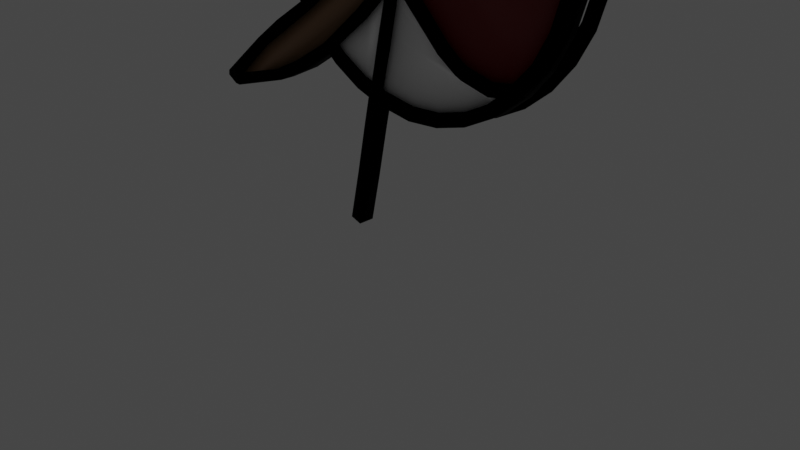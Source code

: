# Source: robinonthewaylogo.blend  (saved by Blender 3.2.14; exported with 4.5.12 LTS)
import bpy
from mathutils import Matrix  # noqa: F401  (used for matrix-valued properties, if any)

bpy.ops.wm.read_factory_settings(use_empty=True)
scene = bpy.context.scene
scene.name = 'Scene'

# ---- collections
col_collection = bpy.data.collections.new('Collection'); scene.collection.children.link(col_collection)
col_blenderstuff = bpy.data.collections.new('BlenderStuff'); scene.collection.children.link(col_blenderstuff)
col_bearcage = bpy.data.collections.new('BearCage'); scene.collection.children.link(col_bearcage)
col_newbird = bpy.data.collections.new('NewBird'); scene.collection.children.link(col_newbird)

# ---- materials (node trees are filled in below, after node groups)
mat_cage = bpy.data.materials.new('Cage')
mat_cage.use_transparent_shadow = False
mat_material_003 = bpy.data.materials.new('Material.003')
mat_material_003.use_transparent_shadow = False
mat_material_004 = bpy.data.materials.new('Material.004')
mat_material_004.use_transparent_shadow = False
mat_material_001 = bpy.data.materials.new('Material.001')
mat_material_001.use_transparent_shadow = False
mat_material_002 = bpy.data.materials.new('Material.002')
mat_material_002.use_transparent_shadow = False

# ---- material node trees
mat_cage.use_nodes = True; mat_cage.node_tree.nodes.clear()
_N = mat_cage.node_tree.nodes; _L = mat_cage.node_tree.links
n0 = _N.new('ShaderNodeBsdfPrincipled'); n0.name = 'Principled BSDF'; n0.location = (10, 300)
n0.distribution = 'GGX'
n0.subsurface_method = 'RANDOM_WALK_SKIN'
n0.inputs[0].default_value = (0.0, 0.0, 0.0, 1.0)
n0.inputs[1].default_value = 1.0
n0.inputs[2].default_value = 1.0
n0.inputs[3].default_value = 1.45
n0.inputs[13].default_value = 0.0
n0.inputs[27].default_value = (0.0, 0.0, 0.0, 1.0)
n0.inputs[28].default_value = 1.0
n1 = _N.new('ShaderNodeOutputMaterial'); n1.name = 'Material Output'; n1.location = (300, 300)
_L.new(n0.outputs[0], n1.inputs[0])
n1.is_active_output = True
mat_material_003.use_nodes = True; mat_material_003.node_tree.nodes.clear()
_N = mat_material_003.node_tree.nodes; _L = mat_material_003.node_tree.links
n0 = _N.new('ShaderNodeBsdfPrincipled'); n0.name = 'Principled BSDF'; n0.location = (10, 300)
n0.distribution = 'GGX'
n0.subsurface_method = 'RANDOM_WALK_SKIN'
n0.inputs[0].default_value = (0.1878, 0.004391, 0.004391, 1.0)
n0.inputs[3].default_value = 1.45
n0.inputs[27].default_value = (0.0, 0.0, 0.0, 1.0)
n0.inputs[28].default_value = 1.0
n1 = _N.new('ShaderNodeOutputMaterial'); n1.name = 'Material Output'; n1.location = (300, 300)
_L.new(n0.outputs[0], n1.inputs[0])
n1.is_active_output = True
mat_material_004.use_nodes = True; mat_material_004.node_tree.nodes.clear()
_N = mat_material_004.node_tree.nodes; _L = mat_material_004.node_tree.links
n0 = _N.new('ShaderNodeBsdfPrincipled'); n0.name = 'Principled BSDF'; n0.location = (10, 300)
n0.distribution = 'GGX'
n0.subsurface_method = 'RANDOM_WALK_SKIN'
n0.inputs[0].default_value = (0.1046, 0.1046, 0.1046, 1.0)
n0.inputs[3].default_value = 1.45
n0.inputs[27].default_value = (0.0, 0.0, 0.0, 1.0)
n0.inputs[28].default_value = 1.0
n1 = _N.new('ShaderNodeOutputMaterial'); n1.name = 'Material Output'; n1.location = (300, 300)
_L.new(n0.outputs[0], n1.inputs[0])
n1.is_active_output = True
mat_material_001.use_nodes = True; mat_material_001.node_tree.nodes.clear()
_N = mat_material_001.node_tree.nodes; _L = mat_material_001.node_tree.links
n0 = _N.new('ShaderNodeBsdfPrincipled'); n0.name = 'Principled BSDF'; n0.location = (10, 300)
n0.distribution = 'GGX'
n0.subsurface_method = 'RANDOM_WALK_SKIN'
n0.inputs[0].default_value = (1.0, 1.0, 1.0, 1.0)
n0.inputs[3].default_value = 1.45
n0.inputs[27].default_value = (0.0, 0.0, 0.0, 1.0)
n0.inputs[28].default_value = 1.0
n1 = _N.new('ShaderNodeOutputMaterial'); n1.name = 'Material Output'; n1.location = (300, 300)
_L.new(n0.outputs[0], n1.inputs[0])
n1.is_active_output = True
mat_material_002.use_nodes = True; mat_material_002.node_tree.nodes.clear()
_N = mat_material_002.node_tree.nodes; _L = mat_material_002.node_tree.links
n0 = _N.new('ShaderNodeBsdfPrincipled'); n0.name = 'Principled BSDF'; n0.location = (10, 300)
n0.distribution = 'GGX'
n0.subsurface_method = 'RANDOM_WALK_SKIN'
n0.inputs[0].default_value = (0.2462, 0.1301, 0.05781, 1.0)
n0.inputs[3].default_value = 1.45
n0.inputs[27].default_value = (0.0, 0.0, 0.0, 1.0)
n0.inputs[28].default_value = 1.0
n1 = _N.new('ShaderNodeOutputMaterial'); n1.name = 'Material Output'; n1.location = (300, 300)
_L.new(n0.outputs[0], n1.inputs[0])
n1.is_active_output = True

# ---- world
world_world = bpy.data.worlds.new('World'); scene.world = world_world
world_world.use_nodes = True; world_world.node_tree.nodes.clear()
_N = world_world.node_tree.nodes; _L = world_world.node_tree.links
n0 = _N.new('ShaderNodeOutputWorld'); n0.name = 'World Output'; n0.location = (300, 300)
n1 = _N.new('ShaderNodeBackground'); n1.name = 'Background'; n1.location = (10, 300)
n1.inputs[0].default_value = (0.05088, 0.05088, 0.05088, 1.0)
_L.new(n1.outputs[0], n0.inputs[0])
n0.is_active_output = True
world_world.color = (0.05088, 0.05088, 0.05088)
world_world.use_sun_shadow = False
world_world.sun_shadow_jitter_overblur = 0.0

# ---- cameras
cam_camera = bpy.data.cameras.new('Camera')
cam_camera.clip_end = 100.0
cam_camera.ortho_scale = 7.314

# ---- lights
light_light = bpy.data.lights.new('Light', 'POINT')
light_light.transmission_factor = 0.0
light_light.energy = 1000.0
light_light.shadow_soft_size = 0.1
light_light.shadow_maximum_resolution = 0.006
light_light.use_absolute_resolution = True

# ---- meshes
me_circle = bpy.data.meshes.new('Circle')
me_circle.from_pydata([(-0.004754, 0.9121, 3.704e-07), (-0.1836, 0.8945, 3.704e-07), (-0.3556, 0.8423, 3.191e-07), (-0.5141, 0.7576, 3.191e-07), (-0.653, 0.6436, 3.191e-07), (-0.7671, 0.5047, 3.191e-07), (-0.8518, 0.3462, 3.447e-07), (-0.9039, 0.1742, 3.319e-07), (-0.9216, -0.004684, 3.327e-07), (-0.9039, -0.1835, 3.319e-07), (-0.8518, -0.3555, 3.447e-07), (-0.7671, -0.514, 3.191e-07), (-0.653, -0.653, 3.191e-07), (-0.5141, -0.767, 3.191e-07), (-0.3556, -0.8517, 3.191e-07), (-0.1836, -0.9039, 3.704e-07), (-0.004754, -0.9215, 3.704e-07), (0.1741, -0.9039, 3.704e-07), (0.3461, -0.8517, 3.191e-07), (0.5046, -0.767, 3.191e-07), (0.6435, -0.653, 3.191e-07), (0.7575, -0.514, 3.191e-07), (0.8423, -0.3555, 3.447e-07), (0.8944, -0.1835, 3.319e-07), (0.9121, -0.004684, 3.327e-07), (0.8944, 0.1742, 3.319e-07), (0.8423, 0.3462, 3.447e-07), (0.7575, 0.5047, 3.191e-07), (0.6435, 0.6436, 3.191e-07), (0.5046, 0.7576, 3.191e-07), (0.3461, 0.8423, 3.191e-07), (0.1741, 0.8945, 3.704e-07), (0.1977, 0.9708, 3.736e-07), (0.3839, 0.9143, 3.181e-07), (0.5556, 0.8226, 3.181e-07), (0.706, 0.6991, 3.181e-07), (0.8295, 0.5486, 3.181e-07), (0.9212, 0.377, 3.459e-07), (0.9777, 0.1908, 3.32e-07), (0.9968, -0.002936, 3.328e-07), (0.9777, -0.1966, 3.32e-07), (0.9212, -0.3829, 3.459e-07), (0.8295, -0.5545, 3.181e-07), (0.706, -0.705, 3.181e-07), (0.5556, -0.8284, 3.181e-07), (0.3839, -0.9202, 3.181e-07), (0.1977, -0.9767, 3.736e-07), (0.003985, -0.9958, 3.736e-07), (-0.1897, -0.9767, 3.736e-07), (-0.3759, -0.9202, 3.181e-07), (-0.5476, -0.8284, 3.181e-07), (-0.698, -0.705, 3.181e-07), (-0.8215, -0.5545, 3.181e-07), (-0.9133, -0.3829, 3.459e-07), (-0.9698, -0.1966, 3.32e-07), (-0.9888, -0.002936, 3.328e-07), (-0.9698, 0.1908, 3.32e-07), (-0.9133, 0.377, 3.459e-07), (-0.8215, 0.5486, 3.181e-07), (-0.698, 0.6991, 3.181e-07), (-0.5476, 0.8226, 3.181e-07), (-0.3759, 0.9143, 3.181e-07), (-0.1897, 0.9708, 3.736e-07), (0.003985, 0.9899, 3.736e-07)], [], [(6, 7, 56, 57), (5, 6, 57, 58), (4, 5, 58, 59), (3, 4, 59, 60), (2, 3, 60, 61), (1, 2, 61, 62), (0, 1, 62, 63), (31, 0, 63, 32), (30, 31, 32, 33), (29, 30, 33, 34), (28, 29, 34, 35), (27, 28, 35, 36), (26, 27, 36, 37), (25, 26, 37, 38), (24, 25, 38, 39), (23, 24, 39, 40), (22, 23, 40, 41), (21, 22, 41, 42), (20, 21, 42, 43), (19, 20, 43, 44), (18, 19, 44, 45), (17, 18, 45, 46), (16, 17, 46, 47), (15, 16, 47, 48), (14, 15, 48, 49), (13, 14, 49, 50), (12, 13, 50, 51), (11, 12, 51, 52), (10, 11, 52, 53), (9, 10, 53, 54), (8, 9, 54, 55), (7, 8, 55, 56)])
_uv = me_circle.uv_layers.new(name='UVMap')
_uv.uv.foreach_set('vector', [0.0, 0.0, 0.0, 0.0, 0.0, 0.0, 0.0, 0.0, 0.0, 0.0, 0.0, 0.0, 0.0, 0.0, 0.0, 0.0, 0.0, 0.0, 0.0, 0.0, 0.0, 0.0, 0.0, 0.0, 0.0, 0.0, 0.0, 0.0, 0.0, 0.0, 0.0, 0.0, 0.0, 0.0, 0.0, 0.0, 0.0, 0.0, 0.0, 0.0, 0.0, 0.0, 0.0, 0.0, 0.0, 0.0, 0.0, 0.0, 0.0, 0.0, 0.0, 0.0, 0.0, 0.0, 0.0, 0.0, 0.0, 0.0, 0.0, 0.0, 0.0, 0.0, 0.0, 0.0, 0.0, 0.0, 0.0, 0.0, 0.0, 0.0, 0.0, 0.0, 0.0, 0.0, 0.0, 0.0, 0.0, 0.0, 0.0, 0.0, 0.0, 0.0, 0.0, 0.0, 0.0, 0.0, 0.0, 0.0, 0.0, 0.0, 0.0, 0.0, 0.0, 0.0, 0.0, 0.0, 0.0, 0.0, 0.0, 0.0, 0.0, 0.0, 0.0, 0.0, 0.0, 0.0, 0.0, 0.0, 0.0, 0.0, 0.0, 0.0, 0.0, 0.0, 0.0, 0.0, 0.0, 0.0, 0.0, 0.0, 0.0, 0.0, 0.0, 0.0, 0.0, 0.0, 0.0, 0.0, 0.0, 0.0, 0.0, 0.0, 0.0, 0.0, 0.0, 0.0, 0.0, 0.0, 0.0, 0.0, 0.0, 0.0, 0.0, 0.0, 0.0, 0.0, 0.0, 0.0, 0.0, 0.0, 0.0, 0.0, 0.0, 0.0, 0.0, 0.0, 0.0, 0.0, 0.0, 0.0, 0.0, 0.0, 0.0, 0.0, 0.0, 0.0, 0.0, 0.0, 0.0, 0.0, 0.0, 0.0, 0.0, 0.0, 0.0, 0.0, 0.0, 0.0, 0.0, 0.0, 0.0, 0.0, 0.0, 0.0, 0.0, 0.0, 0.0, 0.0, 0.0, 0.0, 0.0, 0.0, 0.0, 0.0, 0.0, 0.0, 0.0, 0.0, 0.0, 0.0, 0.0, 0.0, 0.0, 0.0, 0.0, 0.0, 0.0, 0.0, 0.0, 0.0, 0.0, 0.0, 0.0, 0.0, 0.0, 0.0, 0.0, 0.0, 0.0, 0.0, 0.0, 0.0, 0.0, 0.0, 0.0, 0.0, 0.0, 0.0, 0.0, 0.0, 0.0, 0.0, 0.0, 0.0, 0.0, 0.0, 0.0, 0.0, 0.0, 0.0, 0.0, 0.0, 0.0, 0.0, 0.0, 0.0, 0.0, 0.0, 0.0, 0.0, 0.0, 0.0, 0.0, 0.0, 0.0, 0.0])
me_circle.materials.append(mat_cage)
me_circle.update()
me_cylinder = bpy.data.meshes.new('Cylinder')
me_cylinder.from_pydata([(0.0, 1.0, 1.0), (0.3827, 0.9239, 1.0), (0.7071, 0.7071, 1.0), (0.9239, 0.3827, 1.0), (1.0, -4.371e-08, 1.0), (0.9239, -0.3827, 1.0), (0.7071, -0.7071, 1.0), (0.3827, -0.9239, 1.0), (-8.742e-08, -1.0, 1.0), (-0.3827, -0.9239, 1.0), (-0.7071, -0.7071, 1.0), (-0.9239, -0.3827, 1.0), (-1.0, 1.192e-08, 1.0), (-0.9239, 0.3827, 1.0), (-0.7071, 0.7071, 1.0), (-0.3827, 0.9239, 1.0)], [], [(1, 0, 15, 14, 13, 12, 11, 10, 9, 8, 7, 6, 5, 4, 3, 2)])
_uv = me_cylinder.uv_layers.new(name='UVMap')
_uv.uv.foreach_set('vector', [0.3418, 0.4717, 0.25, 0.49, 0.1582, 0.4717, 0.08029, 0.4197, 0.02827, 0.3418, 0.01, 0.25, 0.02827, 0.1582, 0.08029, 0.08029, 0.1582, 0.02827, 0.25, 0.01, 0.3418, 0.02827, 0.4197, 0.08029, 0.4717, 0.1582, 0.49, 0.25, 0.4717, 0.3418, 0.4197, 0.4197])
me_cylinder.materials.append(mat_cage)
me_cylinder.update()
me_circle_001 = bpy.data.meshes.new('Circle.001')
me_circle_001.from_pydata([(-0.004754, 0.9121, 3.704e-07), (-0.1836, 0.8945, 3.704e-07), (-0.3556, 0.8423, 3.191e-07), (-0.5141, 0.7576, 3.191e-07), (-0.653, 0.6436, 3.191e-07), (-0.7671, 0.5047, 3.191e-07), (-0.8518, 0.3462, 3.447e-07), (-0.9039, 0.1742, 3.319e-07), (-0.9216, -0.004684, 3.327e-07), (-0.9039, -0.1835, 3.319e-07), (-0.8518, -0.3555, 3.447e-07), (-0.7671, -0.514, 3.191e-07), (0.6435, 0.6436, 3.191e-07), (0.5046, 0.7576, 3.191e-07), (0.3461, 0.8423, 3.191e-07), (0.1741, 0.8945, 3.704e-07)], [], [(1, 0, 15, 14, 13, 12, 11, 10, 9, 8, 7, 6, 5, 4, 3, 2)])
_uv = me_circle_001.uv_layers.new(name='UVMap')
_uv.uv.foreach_set('vector', [0.0, 0.0, 0.0, 0.0, 0.0, 0.0, 0.0, 0.0, 0.0, 0.0, 0.0, 0.0, 0.0, 0.0, 0.0, 0.0, 0.0, 0.0, 0.0, 0.0, 0.0, 0.0, 0.0, 0.0, 0.0, 0.0, 0.0, 0.0, 0.0, 0.0, 0.0, 0.0])
me_circle_001.update()
me_circle_002 = bpy.data.meshes.new('Circle.002')
me_circle_002.from_pydata([(-0.004754, 0.9121, 3.704e-07), (-0.1836, 0.8945, 3.704e-07), (-0.3556, 0.8423, 3.191e-07), (-0.5141, 0.7576, 3.191e-07), (-0.653, 0.6436, 3.191e-07), (-0.7671, 0.5047, 3.191e-07), (-0.8518, 0.3462, 3.447e-07), (-0.9039, 0.1742, 3.319e-07), (-0.9216, -0.004684, 3.327e-07), (-0.9039, -0.1835, 3.319e-07), (-0.8518, -0.3555, 3.447e-07), (-0.7671, -0.514, 3.191e-07), (-0.653, -0.653, 3.191e-07), (-0.5141, -0.767, 3.191e-07), (-0.3556, -0.8517, 3.191e-07), (-0.1836, -0.9039, 3.704e-07), (-0.004754, -0.9215, 3.704e-07), (0.1741, -0.9039, 3.704e-07), (0.3461, -0.8517, 3.191e-07), (0.5046, -0.767, 3.191e-07), (0.6368, -0.6534, 3.191e-07), (0.7575, -0.514, 3.191e-07), (0.8423, -0.3555, 3.447e-07), (0.8944, -0.1835, 3.319e-07), (0.9121, -0.004684, 3.327e-07), (0.8944, 0.1742, 3.319e-07), (0.8423, 0.3462, 3.447e-07), (0.7575, 0.5047, 3.191e-07), (0.6435, 0.6436, 3.191e-07), (0.5046, 0.7576, 3.191e-07), (0.3461, 0.8423, 3.191e-07), (0.1741, 0.8945, 3.704e-07), (0.1977, 0.9708, 3.736e-07), (0.3839, 0.9143, 3.181e-07), (0.5556, 0.8226, 3.181e-07), (0.706, 0.6991, 3.181e-07), (0.8295, 0.5486, 3.181e-07), (0.9212, 0.377, 3.459e-07), (0.9777, 0.1908, 3.32e-07), (0.9968, -0.002936, 3.328e-07), (0.9777, -0.1966, 3.32e-07), (0.9212, -0.3829, 3.459e-07), (0.8295, -0.5545, 3.181e-07), (0.706, -0.705, 3.181e-07), (0.5556, -0.8284, 3.181e-07), (0.3839, -0.9202, 3.181e-07), (0.1977, -0.9767, 3.736e-07), (0.003985, -0.9958, 3.736e-07), (-0.1897, -0.9767, 3.736e-07), (-0.3759, -0.9202, 3.181e-07), (-0.5476, -0.8284, 3.181e-07), (-0.698, -0.705, 3.181e-07), (-0.8215, -0.5545, 3.181e-07), (-0.9133, -0.3829, 3.459e-07), (-0.9698, -0.1966, 3.32e-07), (-0.9888, -0.002936, 3.328e-07), (-0.9698, 0.1908, 3.32e-07), (-0.9133, 0.377, 3.459e-07), (-0.8215, 0.5486, 3.181e-07), (-0.698, 0.6991, 3.181e-07), (-0.5476, 0.8226, 3.181e-07), (-0.3759, 0.9143, 3.181e-07), (-0.1897, 0.9708, 3.736e-07), (0.003985, 0.9899, 3.736e-07), (0.6768, 0.6031, 3.191e-07), (0.742, 0.6552, 3.181e-07), (-0.2813, -0.09796, 2.519e-07), (0.1811, -0.5956, 2.068e-07), (0.3146, -0.6842, 1.987e-07), (0.4578, -0.7182, 1.957e-07), (0.5741, -0.71, 3.191e-07), (0.6308, -0.7667, 3.181e-07), (-0.1947, -0.1045, 2.55e-07), (0.2265, -0.5366, 2.158e-07), (0.3321, -0.6118, 2.09e-07), (0.462, -0.6506, 2.055e-07)], [(28, 66), (66, 67), (67, 68), (68, 69), (69, 70), (64, 72), (72, 73), (73, 74), (74, 75), (20, 75)], [(6, 7, 56, 57), (5, 6, 57, 58), (4, 5, 58, 59), (3, 4, 59, 60), (2, 3, 60, 61), (1, 2, 61, 62), (0, 1, 62, 63), (31, 0, 63, 32), (30, 31, 32, 33), (29, 30, 33, 34), (28, 29, 34, 35), (64, 28, 35, 65), (26, 27, 36, 37), (25, 26, 37, 38), (24, 25, 38, 39), (23, 24, 39, 40), (22, 23, 40, 41), (21, 22, 41, 42), (20, 21, 42, 43), (70, 20, 43, 71), (18, 19, 44, 45), (17, 18, 45, 46), (16, 17, 46, 47), (15, 16, 47, 48), (14, 15, 48, 49), (13, 14, 49, 50), (12, 13, 50, 51), (11, 12, 51, 52), (10, 11, 52, 53), (9, 10, 53, 54), (8, 9, 54, 55), (7, 8, 55, 56), (27, 64, 65, 36), (19, 70, 71, 44)])
_uv = me_circle_002.uv_layers.new(name='UVMap')
_uv.uv.foreach_set('vector', [0.0, 0.0, 0.0, 0.0, 0.0, 0.0, 0.0, 0.0, 0.0, 0.0, 0.0, 0.0, 0.0, 0.0, 0.0, 0.0, 0.0, 0.0, 0.0, 0.0, 0.0, 0.0, 0.0, 0.0, 0.0, 0.0, 0.0, 0.0, 0.0, 0.0, 0.0, 0.0, 0.0, 0.0, 0.0, 0.0, 0.0, 0.0, 0.0, 0.0, 0.0, 0.0, 0.0, 0.0, 0.0, 0.0, 0.0, 0.0, 0.0, 0.0, 0.0, 0.0, 0.0, 0.0, 0.0, 0.0, 0.0, 0.0, 0.0, 0.0, 0.0, 0.0, 0.0, 0.0, 0.0, 0.0, 0.0, 0.0, 0.0, 0.0, 0.0, 0.0, 0.0, 0.0, 0.0, 0.0, 0.0, 0.0, 0.0, 0.0, 0.0, 0.0, 0.0, 0.0, 0.0, 0.0, 0.0, 0.0, 0.0, 0.0, 0.0, 0.0, 0.0, 0.0, 0.0, 0.0, 0.0, 0.0, 0.0, 0.0, 0.0, 0.0, 0.0, 0.0, 0.0, 0.0, 0.0, 0.0, 0.0, 0.0, 0.0, 0.0, 0.0, 0.0, 0.0, 0.0, 0.0, 0.0, 0.0, 0.0, 0.0, 0.0, 0.0, 0.0, 0.0, 0.0, 0.0, 0.0, 0.0, 0.0, 0.0, 0.0, 0.0, 0.0, 0.0, 0.0, 0.0, 0.0, 0.0, 0.0, 0.0, 0.0, 0.0, 0.0, 0.0, 0.0, 0.0, 0.0, 0.0, 0.0, 0.0, 0.0, 0.0, 0.0, 0.0, 0.0, 0.0, 0.0, 0.0, 0.0, 0.0, 0.0, 0.0, 0.0, 0.0, 0.0, 0.0, 0.0, 0.0, 0.0, 0.0, 0.0, 0.0, 0.0, 0.0, 0.0, 0.0, 0.0, 0.0, 0.0, 0.0, 0.0, 0.0, 0.0, 0.0, 0.0, 0.0, 0.0, 0.0, 0.0, 0.0, 0.0, 0.0, 0.0, 0.0, 0.0, 0.0, 0.0, 0.0, 0.0, 0.0, 0.0, 0.0, 0.0, 0.0, 0.0, 0.0, 0.0, 0.0, 0.0, 0.0, 0.0, 0.0, 0.0, 0.0, 0.0, 0.0, 0.0, 0.0, 0.0, 0.0, 0.0, 0.0, 0.0, 0.0, 0.0, 0.0, 0.0, 0.0, 0.0, 0.0, 0.0, 0.0, 0.0, 0.0, 0.0, 0.0, 0.0, 0.0, 0.0, 0.0, 0.0, 0.0, 0.0, 0.0, 0.0, 0.0, 0.0, 0.0, 0.0, 0.0, 0.0, 0.0, 0.0, 0.0, 0.0, 0.0, 0.0, 0.0, 0.0, 0.0, 0.0, 0.0, 0.0, 0.0, 0.0, 0.0, 0.0, 0.0, 0.0, 0.0, 0.0])
me_circle_002.materials.append(mat_cage)
me_circle_002.update()
me_circle_005 = bpy.data.meshes.new('Circle.005')
me_circle_005.from_pydata([(-0.3827, 0.9239, 0.1103), (-0.5556, 0.8315, 0.1103), (-0.7071, 0.7071, 0.1103), (-0.8315, 0.5556, 0.1103), (-0.9239, 0.3827, 0.1103), (-0.9808, 0.1951, 0.1103), (-1.0, -3.889e-08, 0.1103), (-0.9808, -0.1951, 0.1103), (-0.9239, -0.3827, 0.1103), (-0.8315, -0.5556, 0.1103), (-0.5556, -0.8315, 0.1103), (8.742e-08, -1.0, 0.1103), (0.1951, -0.9808, 0.1103), (0.7071, -0.7071, 0.1103), (0.9808, -0.1951, 0.1103), (0.9808, 0.1951, 0.1103), (0.5556, 0.8315, 0.1103), (8.926e-09, 0.9299, 0.1103), (-0.1814, 0.912, 0.1103), (-0.3558, 0.8591, 0.1103), (-0.5166, 0.7732, 0.1103), (-0.6575, 0.6575, 0.1103), (-0.7732, 0.5166, 0.1103), (-0.8591, 0.3558, 0.1103), (-0.912, 0.1814, 0.1103), (-0.9299, -3.679e-08, 0.1103), (-0.912, -0.1814, 0.1103), (-0.8591, -0.3558, 0.1103), (-0.7796, -0.5045, 0.1103), (-0.5166, -0.7732, 0.1103), (-0.3558, -0.8591, 0.1103), (-0.2208, -0.8987, 0.1139), (8.322e-08, -0.9299, 0.1103), (0.1814, -0.912, 0.1103), (0.3558, -0.8591, 0.1103), (0.5166, -0.7732, 0.1103), (0.6575, -0.6462, 0.1103), (0.7732, -0.5166, 0.1103), (0.8591, -0.3558, 0.1103), (0.912, -0.1814, 0.1103), (0.9299, 1.675e-08, 0.1103), (0.912, 0.1814, 0.1103), (0.8591, 0.3558, 0.1103), (0.7732, 0.5166, 0.1103), (0.6575, 0.6575, 0.1103), (0.5166, 0.7732, 0.1103), (0.3558, 0.8591, 0.1103), (0.1814, 0.912, 0.1103), (-0.1951, 0.9808, 0.1103), (0.0, 1.0, 0.1103), (-0.8315, -0.5556, 0.1103), (-0.3827, -0.9239, 0.1103), (-0.2297, -0.9703, 0.1139), (0.3827, -0.9239, 0.1103), (0.5556, -0.8315, 0.1103), (0.8315, -0.5556, 0.1103), (0.9239, -0.3827, 0.1103), (1.0, 1.675e-08, 0.1103), (0.9239, 0.3827, 0.1103), (0.8315, 0.5556, 0.1103), (0.7135, 0.704, 0.1103), (0.3827, 0.9239, 0.1103), (0.1951, 0.9808, 0.1103), (0.7604, 0.6476, 0.1103), (0.7, 0.6057, 0.1103), (-0.8036, -0.6056, 0.1103), (-0.7391, -0.5552, 0.1103), (-0.6065, -0.7896, 0.1103), (-0.5604, -0.7372, 0.1139), (-1.048, -0.701, 0.07887), (-1.007, -0.7512, 0.07887), (-0.8231, -0.935, 0.07887), (-1.229, -0.8407, 0.05103), (-1.194, -0.8841, 0.05103), (-1.035, -1.043, 0.05103), (-1.54, -1.106, 0.03224), (-1.543, -1.135, 0.03114), (-1.444, -1.175, 0.03338), (-0.6568, -0.7484, 0.1103), (-0.6025, -0.7026, 0.1139), (-0.8796, -0.8887, 0.07887), (-1.091, -0.997, 0.05103), (-1.479, -1.173, 0.03224), (-1.436, -1.104, 0.0359), (-1.346, -1.143, 0.0376), (-1.466, -1.042, 0.03674), (-1.436, -1.104, 0.0359), (-0.2936, -0.1056, 0.1103), (-0.2527, -0.1546, 0.1124), (-0.2463, -0.06783, 0.1103), (-0.2002, -0.1092, 0.1124), (0.1941, -0.6075, 0.1127), (0.2333, -0.554, 0.108), (0.522, -0.7357, 0.1103), (0.5233, -0.6705, 0.1103), (0.6177, -0.7805, 0.1103), (0.5743, -0.7258, 0.1103), (0.3112, -0.6821, 0.108), (0.3929, -0.7081, 0.1085), (0.3507, -0.6987, 0.1081), (0.4089, -0.6476, 0.1086), (0.3273, -0.6211, 0.108), (0.3668, -0.6381, 0.1081), (-0.3394, -0.551, 0.1103), (-0.3758, -0.5025, 0.1103), (-0.1686, -0.3767, 0.1103), (-0.2426, -0.3656, 0.1103), (-0.1528, -0.2619, 0.1161), (-0.09157, -0.235, 0.1113), (-0.05328, -0.2739, 0.1109), (-0.1043, -0.3243, 0.1161), (-0.1809, -0.4338, 0.1103), (-0.1217, -0.4395, 0.1103), (-0.2181, -0.6014, 0.1103), (-0.1568, -0.6092, 0.1103), (-0.2618, -0.8119, 0.1103), (-0.204, -0.8212, 0.1103), (-0.2978, -0.9496, 0.1139), (-0.2769, -0.883, 0.1139), (-0.2619, -1.123, 0.1139), (-0.33, -1.102, 0.1139), (-0.3217, -1.425, 0.1139), (-0.3898, -1.404, 0.1139), (-0.3826, -1.707, 0.1139), (-0.4507, -1.687, 0.1139), (1.129, 1.031, 0.1103), (1.035, 0.8723, 0.1103), (0.8947, 0.2385, 0.1103), (0.9622, 0.2564, 0.1103)], [(9, 50)], [(17, 18, 48, 49), (18, 19, 0, 48), (19, 20, 1, 0), (20, 21, 2, 1), (21, 22, 3, 2), (22, 23, 4, 3), (23, 24, 5, 4), (24, 25, 6, 5), (25, 26, 7, 6), (26, 27, 8, 7), (27, 28, 50, 8), (68, 29, 10, 67), (29, 30, 51, 10), (118, 31, 52, 117), (31, 32, 11, 52), (32, 33, 12, 11), (33, 34, 53, 12), (34, 35, 54, 53), (96, 36, 13, 95), (36, 37, 55, 13), (37, 38, 56, 55), (38, 39, 14, 56), (39, 40, 57, 14), (40, 41, 15, 57), (127, 42, 58, 128), (42, 43, 59, 58), (64, 44, 60, 63), (44, 45, 16, 60), (45, 46, 61, 16), (46, 47, 62, 61), (47, 17, 49, 62), (43, 64, 63, 59), (28, 66, 65, 50), (79, 68, 67, 78), (78, 67, 71, 80), (9, 65, 70, 69), (80, 71, 74, 81), (69, 70, 73, 72), (86, 84, 77, 82), (85, 83, 76, 75), (72, 73, 83, 85), (81, 74, 84, 86), (110, 109, 92, 91), (91, 92, 101, 97), (35, 96, 95, 54), (100, 98, 99, 102), (102, 99, 97, 101), (98, 100, 94, 93), (89, 44, 64, 90), (90, 88, 87, 89), (87, 88, 66, 28), (94, 36, 96, 93), (68, 79, 104, 103), (103, 104, 106, 105), (88, 90, 108, 107), (107, 108, 109, 110), (106, 107, 110, 105), (105, 110, 112, 111), (111, 112, 114, 113), (113, 114, 116, 115), (30, 118, 117, 51), (52, 117, 120, 119), (119, 120, 122, 121), (121, 122, 124, 123), (116, 115, 118, 31), (63, 60, 125, 126), (41, 127, 128, 15), (125, 128, 58, 126), (83, 86, 82, 76)])
_uv = me_circle_005.uv_layers.new(name='UVMap')
_uv.uv.foreach_set('vector', [0.0, 0.0, 0.0, 0.0, 0.0, 0.0, 0.0, 0.0, 0.0, 0.0, 0.0, 0.0, 0.0, 0.0, 0.0, 0.0, 0.0, 0.0, 0.0, 0.0, 0.0, 0.0, 0.0, 0.0, 0.0, 0.0, 0.0, 0.0, 0.0, 0.0, 0.0, 0.0, 0.0, 0.0, 0.0, 0.0, 0.0, 0.0, 0.0, 0.0, 0.0, 0.0, 0.0, 0.0, 0.0, 0.0, 0.0, 0.0, 0.0, 0.0, 0.0, 0.0, 0.0, 0.0, 0.0, 0.0, 0.0, 0.0, 0.0, 0.0, 0.0, 0.0, 0.0, 0.0, 0.0, 0.0, 0.0, 0.0, 0.0, 0.0, 0.0, 0.0, 0.0, 0.0, 0.0, 0.0, 0.0, 0.0, 0.0, 0.0, 0.0, 0.0, 0.0, 0.0, 0.0, 0.0, 0.0, 0.0, 0.0, 0.0, 0.0, 0.0, 0.0, 0.0, 0.0, 0.0, 0.0, 0.0, 0.0, 0.0, 0.0, 0.0, 0.0, 0.0, 0.0, 0.0, 0.0, 0.0, 0.0, 0.0, 0.0, 0.0, 0.0, 0.0, 0.0, 0.0, 0.0, 0.0, 0.0, 0.0, 0.0, 0.0, 0.0, 0.0, 0.0, 0.0, 0.0, 0.0, 0.0, 0.0, 0.0, 0.0, 0.0, 0.0, 0.0, 0.0, 0.0, 0.0, 0.0, 0.0, 0.0, 0.0, 0.0, 0.0, 0.0, 0.0, 0.0, 0.0, 0.0, 0.0, 0.0, 0.0, 0.0, 0.0, 0.0, 0.0, 0.0, 0.0, 0.0, 0.0, 0.0, 0.0, 0.0, 0.0, 0.0, 0.0, 0.0, 0.0, 0.0, 0.0, 0.0, 0.0, 0.0, 0.0, 0.0, 0.0, 0.0, 0.0, 0.0, 0.0, 0.0, 0.0, 0.0, 0.0, 0.0, 0.0, 0.0, 0.0, 0.0, 0.0, 0.0, 0.0, 0.0, 0.0, 0.0, 0.0, 0.0, 0.0, 0.0, 0.0, 0.0, 0.0, 0.0, 0.0, 0.0, 0.0, 0.0, 0.0, 0.0, 0.0, 0.0, 0.0, 0.0, 0.0, 0.0, 0.0, 0.0, 0.0, 0.0, 0.0, 0.0, 0.0, 0.0, 0.0, 0.0, 0.0, 0.0, 0.0, 0.0, 0.0, 0.0, 0.0, 0.0, 0.0, 0.0, 0.0, 0.0, 0.0, 0.0, 0.0, 0.0, 0.0, 0.0, 0.0, 0.0, 0.0, 0.0, 0.0, 0.0, 0.0, 0.0, 0.0, 0.0, 0.0, 0.0, 0.0, 0.0, 0.0, 0.0, 0.0, 0.0, 0.0, 0.0, 0.0, 0.0, 0.0, 0.0, 0.0, 0.0, 0.0, 0.0, 0.0, 0.0, 0.0, 0.0, 0.0, 0.0, 0.0, 0.0, 0.0, 0.0, 0.0, 0.0, 0.0, 0.0, 0.0, 0.0, 0.0, 0.0, 0.0, 0.0, 0.0, 0.0, 0.0, 0.0, 0.0, 0.0, 0.0, 0.0, 0.0, 0.0, 0.0, 0.0, 0.0, 0.0, 0.0, 0.0, 0.0, 0.0, 0.0, 0.0, 0.0, 0.0, 0.0, 0.0, 0.0, 0.0, 0.0, 0.0, 0.0, 0.0, 0.0, 0.0, 0.0, 0.0, 0.0, 0.0, 0.0, 0.0, 0.0, 0.0, 0.0, 0.0, 0.0, 0.0, 0.0, 0.0, 0.0, 0.0, 0.0, 0.0, 0.0, 0.0, 0.0, 0.0, 0.0, 0.0, 0.0, 0.0, 0.0, 0.0, 0.0, 0.0, 0.0, 0.0, 0.0, 0.0, 0.0, 0.0, 0.0, 0.0, 0.0, 0.0, 0.0, 0.0, 0.0, 0.0, 0.0, 0.0, 0.0, 0.0, 0.0, 0.0, 0.0, 0.0, 0.0, 0.0, 0.0, 0.0, 0.0, 0.0, 0.0, 0.0, 0.0, 0.0, 0.0, 0.0, 0.0, 0.0, 0.0, 0.0, 0.0, 0.0, 0.0, 0.0, 0.0, 0.0, 0.0, 0.0, 0.0, 0.0, 0.0, 0.0, 0.0, 0.0, 0.0, 0.0, 0.0, 0.0, 0.0, 0.0, 0.0, 0.0, 0.0, 0.0, 0.0, 0.0, 0.0, 0.0, 0.0, 0.0, 0.0, 0.0, 0.0, 0.0, 0.0, 0.0, 0.0, 0.0, 0.0, 0.0, 0.0, 0.0, 0.0, 0.0, 0.0, 0.0, 0.0, 0.0, 0.0, 0.0, 0.0, 0.0, 0.0, 0.0, 0.0, 0.0, 0.0, 0.0, 0.0, 0.0, 0.0, 0.0, 0.0, 0.0, 0.0, 0.0, 0.0, 0.0, 0.0, 0.0, 0.0, 0.0, 0.0, 0.0, 0.0, 0.0, 0.0, 0.0, 0.0, 0.0, 0.0, 0.0, 0.0, 0.0, 0.0, 0.0, 0.0, 0.0, 0.0, 0.0, 0.0, 0.0, 0.0, 0.0, 0.0, 0.0, 0.0, 0.0, 0.0, 0.0, 0.0, 0.0, 0.0, 0.0, 0.0, 0.0, 0.0, 0.0, 0.0, 0.0, 0.0, 0.0, 0.0, 0.0, 0.0, 0.0, 0.0, 0.0, 0.0, 0.0, 0.0, 0.0, 0.0, 0.0, 0.0, 0.0, 0.0, 0.0, 0.0, 0.0, 0.0, 0.0, 0.0, 0.0, 0.0, 0.0, 0.0, 0.0, 0.0, 0.0, 0.0, 0.0, 0.0, 0.0, 0.0, 0.0, 0.0, 0.0, 0.0, 0.0, 0.0, 0.0, 0.0, 0.0, 0.0, 0.0, 0.0, 0.0, 0.0, 0.0, 0.0])
me_circle_005.materials.append(mat_cage)
me_circle_005.update()
me_circle_011 = bpy.data.meshes.new('Circle.011')
me_circle_011.from_pydata([(2.159, -0.1866, 3.809), (1.989, -0.1866, 4.127), (1.858, -0.1866, 4.297), (2.363, -0.1866, 4.711), (2.363, -0.2536, 4.711), (2.159, -0.2536, 3.809), (1.858, -0.2536, 4.297), (1.989, -0.2536, 4.127)], [], [(0, 1, 2, 3), (5, 4, 6, 7), (1, 0, 5, 7), (3, 2, 6, 4), (2, 1, 7, 6), (0, 3, 4, 5)])
me_circle_011.polygons.foreach_set('use_smooth', [True] * 6)
_uv = me_circle_011.uv_layers.new(name='UVMap')
_uv.uv.foreach_set('vector', [0.4343, 0.001969, 0.1799, 0.2962, 0.001969, 0.4432, 0.4343, 0.998, 0.4343, 0.001969, 0.4343, 0.998, 0.001969, 0.4432, 0.1799, 0.2962, 0.1799, 0.2962, 0.4343, 0.001969, 0.4343, 0.001969, 0.1799, 0.2962, 0.4343, 0.998, 0.001969, 0.4432, 0.001969, 0.4432, 0.4343, 0.998, 0.001969, 0.4432, 0.1799, 0.2962, 0.1799, 0.2962, 0.001969, 0.4432, 0.4343, 0.001969, 0.4343, 0.998, 0.4343, 0.998, 0.4343, 0.001969])
me_circle_011.materials.append(mat_cage)
me_circle_011.update()
me_circle_008 = bpy.data.meshes.new('Circle.008')
me_circle_008.from_pydata([(1.211, -0.1877, 1.912), (1.134, -0.1877, 1.93), (1.061, -0.1877, 1.961), (1.422, -0.1877, 1.87), (0.8879, -0.1877, 2.085), (0.2898, -0.1877, 2.672), (0.08976, -0.1877, 2.904), (0.3603, -0.1877, 2.6), (1.882, -0.1877, 2.153), (1.669, -0.1877, 1.915), (2.04, -0.1877, 2.449), (2.137, -0.1877, 2.771), (2.17, -0.1877, 3.105), (2.137, -0.1877, 3.439), (2.106, -0.1877, 3.544), (1.882, -0.1877, 4.056), (2.04, -0.1877, 3.76), (1.747, -0.1877, 4.22), (1.669, -0.2506, 1.915), (1.422, -0.2506, 1.87), (0.8879, -0.2506, 2.085), (0.3603, -0.2506, 2.6), (0.08976, -0.2506, 2.904), (1.747, -0.2506, 4.22), (1.882, -0.2506, 4.056), (2.04, -0.2506, 3.76), (2.106, -0.2506, 3.544), (2.137, -0.2506, 3.439), (2.17, -0.2506, 3.105), (2.137, -0.2506, 2.771), (2.04, -0.2506, 2.449), (1.882, -0.2506, 2.153), (0.2898, -0.2506, 2.672), (1.061, -0.2506, 1.961), (1.211, -0.2506, 1.912), (1.134, -0.2506, 1.93)], [], [(9, 3, 0, 1, 2, 4, 7, 5, 6, 17, 15, 16, 14, 13, 12, 11, 10, 8), (18, 31, 30, 29, 28, 27, 26, 25, 24, 23, 22, 32, 21, 20, 33, 35, 34, 19), (15, 17, 23, 24), (9, 8, 31, 18), (14, 16, 25, 26), (5, 7, 21, 32), (16, 15, 24, 25), (6, 5, 32, 22), (13, 14, 26, 27), (4, 2, 33, 20), (12, 13, 27, 28), (3, 9, 18, 19), (0, 3, 19, 34), (11, 12, 28, 29), (7, 4, 20, 21), (2, 1, 35, 33), (10, 11, 29, 30), (17, 6, 22, 23), (1, 0, 34, 35), (8, 10, 30, 31)])
me_circle_008.polygons.foreach_set('use_smooth', [True] * 20)
_uv = me_circle_008.uv_layers.new(name='UVMap')
_uv.uv.foreach_set('vector', [0.002716, 0.7056, 0.05834, 0.8094, 0.1353, 0.8744, 0.1644, 0.8979, 0.1971, 0.9154, 0.2929, 0.943, 0.6364, 0.9864, 0.6832, 0.9914, 0.8267, 0.9973, 0.8267, 0.004316, 0.7271, 0.002716, 0.5722, 0.03095, 0.4737, 0.06992, 0.4258, 0.08886, 0.2935, 0.1742, 0.1804, 0.2838, 0.09083, 0.4132, 0.02824, 0.5577, 0.002716, 0.7056, 0.02824, 0.5577, 0.09083, 0.4132, 0.1804, 0.2838, 0.2935, 0.1742, 0.4258, 0.08886, 0.4737, 0.06992, 0.5722, 0.03095, 0.7271, 0.002716, 0.8267, 0.004316, 0.8267, 0.9973, 0.6832, 0.9914, 0.6364, 0.9864, 0.2929, 0.943, 0.1971, 0.9154, 0.1644, 0.8979, 0.1353, 0.8744, 0.05834, 0.8094, 0.7271, 0.002716, 0.8267, 0.004316, 0.8267, 0.004316, 0.7271, 0.002716, 0.002716, 0.7056, 0.02824, 0.5577, 0.02824, 0.5577, 0.002716, 0.7056, 0.4737, 0.06992, 0.5722, 0.03095, 0.5722, 0.03095, 0.4737, 0.06992, 0.6832, 0.9914, 0.6364, 0.9864, 0.6364, 0.9864, 0.6832, 0.9914, 0.5722, 0.03095, 0.7271, 0.002716, 0.7271, 0.002716, 0.5722, 0.03095, 0.8267, 0.9973, 0.6832, 0.9914, 0.6832, 0.9914, 0.8267, 0.9973, 0.4258, 0.08886, 0.4737, 0.06992, 0.4737, 0.06992, 0.4258, 0.08886, 0.2929, 0.943, 0.1971, 0.9154, 0.1971, 0.9154, 0.2929, 0.943, 0.2935, 0.1742, 0.4258, 0.08886, 0.4258, 0.08886, 0.2935, 0.1742, 0.05834, 0.8094, 0.002716, 0.7056, 0.002716, 0.7056, 0.05834, 0.8094, 0.1353, 0.8744, 0.05834, 0.8094, 0.05834, 0.8094, 0.1353, 0.8744, 0.1804, 0.2838, 0.2935, 0.1742, 0.2935, 0.1742, 0.1804, 0.2838, 0.6364, 0.9864, 0.2929, 0.943, 0.2929, 0.943, 0.6364, 0.9864, 0.1971, 0.9154, 0.1644, 0.8979, 0.1644, 0.8979, 0.1971, 0.9154, 0.09083, 0.4132, 0.1804, 0.2838, 0.1804, 0.2838, 0.09083, 0.4132, 0.8267, 0.004316, 0.8267, 0.9973, 0.8267, 0.9973, 0.8267, 0.004316, 0.1644, 0.8979, 0.1353, 0.8744, 0.1353, 0.8744, 0.1644, 0.8979, 0.02824, 0.5577, 0.09083, 0.4132, 0.09083, 0.4132, 0.02824, 0.5577])
me_circle_008.materials.append(mat_material_003)
me_circle_008.update()
me_circle_007 = bpy.data.meshes.new('Circle.007')
me_circle_007.from_pydata([(1.669, -0.2555, 4.315), (0.004956, -0.2555, 2.98), (0.1244, -0.2555, 4.784), (0.4584, -0.2555, 4.816), (-0.1968, -0.2555, 4.686), (-0.4927, -0.2555, 4.528), (-0.7521, -0.2555, 4.315), (-0.965, -0.2555, 4.056), (-1.123, -0.2555, 3.76), (-1.221, -0.2555, 3.439), (-1.254, -0.2555, 3.105), (-1.221, -0.2555, 2.771), (-1.123, -0.2555, 2.449), (-0.977, -0.2555, 2.176), (1.409, -0.2555, 4.528), (-0.08208, -0.2555, 2.91), (1.113, -0.2555, 4.686), (0.7923, -0.2555, 4.784), (0.004956, -0.1872, 2.98), (-0.08208, -0.1872, 2.91), (0.4584, -0.1872, 4.816), (0.7923, -0.1872, 4.784), (1.113, -0.1872, 4.686), (1.409, -0.1872, 4.528), (-0.977, -0.1872, 2.176), (1.669, -0.1872, 4.315), (-1.123, -0.1872, 2.449), (-1.221, -0.1872, 2.771), (-1.254, -0.1872, 3.105), (-1.221, -0.1872, 3.439), (-1.123, -0.1872, 3.76), (-0.965, -0.1872, 4.056), (-0.7521, -0.1872, 4.315), (-0.4927, -0.1872, 4.528), (-0.1968, -0.1872, 4.686), (0.1244, -0.1872, 4.784)], [], [(1, 15, 13, 12, 11, 10, 9, 8, 7, 6, 5, 4, 2, 3, 17, 16, 14, 0), (18, 25, 23, 22, 21, 20, 35, 34, 33, 32, 31, 30, 29, 28, 27, 26, 24, 19), (8, 30, 29, 9), (14, 23, 22, 16), (7, 31, 30, 8), (13, 24, 19, 15), (6, 32, 31, 7), (0, 25, 23, 14), (5, 33, 32, 6), (12, 26, 24, 13), (4, 34, 33, 5), (11, 27, 26, 12), (15, 19, 18, 1), (2, 35, 34, 4), (10, 28, 27, 11), (17, 21, 20, 3), (3, 20, 35, 2), (9, 29, 28, 10), (16, 22, 21, 17), (1, 18, 25, 0)])
me_circle_007.polygons.foreach_set('use_smooth', [True] * 20)
_uv = me_circle_007.uv_layers.new(name='UVMap')
_uv.uv.foreach_set('vector', [0.446, 0.3735, 0.4458, 0.3409, 0.4483, 0.002, 0.3591, 0.01907, 0.2681, 0.056, 0.186, 0.11, 0.116, 0.1789, 0.06084, 0.2602, 0.02258, 0.3507, 0.002716, 0.4469, 0.002, 0.5451, 0.02046, 0.6416, 0.05739, 0.7327, 0.1114, 0.8147, 0.1803, 0.8847, 0.2616, 0.9399, 0.3521, 0.9781, 0.4483, 0.998, 0.446, 0.3735, 0.4483, 0.998, 0.3521, 0.9781, 0.2616, 0.9399, 0.1803, 0.8847, 0.1114, 0.8147, 0.05739, 0.7327, 0.02046, 0.6416, 0.002, 0.5451, 0.002716, 0.4469, 0.02258, 0.3507, 0.06084, 0.2602, 0.116, 0.1789, 0.186, 0.11, 0.2681, 0.056, 0.3591, 0.01907, 0.4483, 0.002, 0.4458, 0.3409, 0.06084, 0.2602, 0.06084, 0.2602, 0.116, 0.1789, 0.116, 0.1789, 0.3521, 0.9781, 0.3521, 0.9781, 0.2616, 0.9399, 0.2616, 0.9399, 0.02258, 0.3507, 0.02258, 0.3507, 0.06084, 0.2602, 0.06084, 0.2602, 0.4483, 0.002, 0.4483, 0.002, 0.4458, 0.3409, 0.4458, 0.3409, 0.002716, 0.4469, 0.002716, 0.4469, 0.02258, 0.3507, 0.02258, 0.3507, 0.4483, 0.998, 0.4483, 0.998, 0.3521, 0.9781, 0.3521, 0.9781, 0.002, 0.5451, 0.002, 0.5451, 0.002716, 0.4469, 0.002716, 0.4469, 0.3591, 0.01907, 0.3591, 0.01907, 0.4483, 0.002, 0.4483, 0.002, 0.02046, 0.6416, 0.02046, 0.6416, 0.002, 0.5451, 0.002, 0.5451, 0.2681, 0.056, 0.2681, 0.056, 0.3591, 0.01907, 0.3591, 0.01907, 0.4458, 0.3409, 0.4458, 0.3409, 0.446, 0.3735, 0.446, 0.3735, 0.05739, 0.7327, 0.05739, 0.7327, 0.02046, 0.6416, 0.02046, 0.6416, 0.186, 0.11, 0.186, 0.11, 0.2681, 0.056, 0.2681, 0.056, 0.1803, 0.8847, 0.1803, 0.8847, 0.1114, 0.8147, 0.1114, 0.8147, 0.1114, 0.8147, 0.1114, 0.8147, 0.05739, 0.7327, 0.05739, 0.7327, 0.116, 0.1789, 0.116, 0.1789, 0.186, 0.11, 0.186, 0.11, 0.2616, 0.9399, 0.2616, 0.9399, 0.1803, 0.8847, 0.1803, 0.8847, 0.446, 0.3735, 0.446, 0.3735, 0.4483, 0.998, 0.4483, 0.998])
me_circle_007.materials.append(mat_material_004)
me_circle_007.update()
me_circle_004 = bpy.data.meshes.new('Circle.004')
me_circle_004.from_pydata([(-0.2462, -0.3117, 4.805), (-0.5645, -0.3117, 4.635), (-0.8435, -0.3117, 4.406), (-1.072, -0.3117, 4.127), (-1.243, -0.3117, 3.809), (-1.347, -0.3117, 3.464), (-1.383, -0.3117, 3.105), (-1.347, -0.3117, 2.745), (-1.243, -0.3117, 2.4), (-1.072, -0.3117, 2.082), (-0.5645, -0.3117, 1.574), (0.4584, -0.3117, 1.263), (0.8175, -0.3117, 1.299), (1.76, -0.3117, 1.803), (2.264, -0.3117, 2.745), (2.264, -0.3117, 3.464), (1.481, -0.3117, 4.635), (0.4584, -0.3117, 4.816), (0.1244, -0.3117, 4.784), (-0.1968, -0.3117, 4.686), (-0.4927, -0.3117, 4.528), (-0.7521, -0.3117, 4.315), (-0.965, -0.3117, 4.056), (-1.123, -0.3117, 3.76), (-1.221, -0.3117, 3.439), (-1.254, -0.3117, 3.105), (-1.221, -0.3117, 2.771), (-1.123, -0.3117, 2.449), (-0.977, -0.3117, 2.176), (-0.4927, -0.3117, 1.681), (-0.1968, -0.3117, 1.523), (0.05194, -0.3117, 1.45), (0.4584, -0.3117, 1.393), (0.7923, -0.3117, 1.425), (1.113, -0.3117, 1.523), (1.409, -0.3117, 1.681), (1.669, -0.3117, 1.915), (1.882, -0.3117, 2.153), (2.04, -0.3117, 2.449), (2.137, -0.3117, 2.771), (2.17, -0.3117, 3.105), (2.137, -0.3117, 3.439), (2.04, -0.3117, 3.76), (1.882, -0.3117, 4.056), (1.669, -0.3117, 4.315), (1.409, -0.3117, 4.528), (1.113, -0.3117, 4.686), (0.7923, -0.3117, 4.784), (0.09919, -0.3117, 4.91), (0.4584, -0.3117, 4.946), (-1.072, -0.3117, 2.082), (-0.2462, -0.3117, 1.404), (0.03547, -0.3117, 1.318), (1.163, -0.3117, 1.404), (1.481, -0.3117, 1.574), (1.989, -0.3117, 2.082), (2.159, -0.3117, 2.4), (2.299, -0.3117, 3.105), (2.159, -0.3117, 3.809), (1.989, -0.3117, 4.127), (1.772, -0.3117, 4.401), (1.163, -0.3117, 4.805), (0.8175, -0.3117, 4.91), (1.858, -0.3117, 4.297), (1.747, -0.3117, 4.22), (-1.021, -0.3117, 1.99), (-0.9024, -0.3117, 2.082), (-0.6583, -0.3117, 1.651), (-0.5734, -0.3117, 1.747), (-1.471, -0.3117, 1.814), (-1.395, -0.3117, 1.722), (-1.057, -0.3117, 1.383), (-1.805, -0.3117, 1.557), (-1.739, -0.3117, 1.477), (-1.447, -0.3117, 1.185), (-2.377, -0.3117, 1.069), (-2.383, -0.3117, 1.014), (-2.2, -0.3117, 0.942), (-0.7509, -0.3117, 1.727), (-0.6509, -0.3117, 1.811), (-1.161, -0.3117, 1.468), (-1.55, -0.3117, 1.269), (-2.265, -0.3117, 0.9455), (-2.185, -0.3117, 1.072), (-2.02, -0.3117, 1.0), (-2.24, -0.3117, 1.186), (-2.185, -0.3117, 1.072), (-0.08208, -0.3117, 2.91), (-0.006804, -0.3117, 2.82), (0.004956, -0.3117, 2.98), (0.08976, -0.3117, 2.904), (0.8158, -0.3117, 1.986), (0.8879, -0.3117, 2.085), (1.419, -0.3117, 1.75), (1.422, -0.3117, 1.87), (1.596, -0.3117, 1.668), (1.516, -0.3117, 1.768), (1.031, -0.3117, 1.849), (1.182, -0.3117, 1.801), (1.104, -0.3117, 1.818), (1.211, -0.3117, 1.912), (1.061, -0.3117, 1.961), (1.134, -0.3117, 1.93), (-0.1665, -0.3117, 2.09), (-0.2335, -0.3117, 2.179), (0.1479, -0.3117, 2.411), (0.01179, -0.3117, 2.431), (0.177, -0.3117, 2.622), (0.2898, -0.3117, 2.672), (0.3603, -0.3117, 2.6), (0.2663, -0.3117, 2.507), (0.1254, -0.3117, 2.306), (0.2343, -0.3117, 2.295), (0.05685, -0.3117, 1.997), (0.1697, -0.3117, 1.983), (-0.02357, -0.3117, 1.61), (0.08273, -0.3117, 1.593), (-0.08988, -0.3117, 1.356), (-0.05143, -0.3117, 1.479), (-0.02386, -0.3117, 1.037), (-0.1492, -0.3117, 1.075), (-0.134, -0.3117, 0.4811), (-0.2593, -0.3117, 0.5192), (-0.246, -0.3117, -0.03902), (-0.3713, -0.3117, -0.0009961), (2.538, -0.3117, 5.003), (2.363, -0.3117, 4.711), (2.106, -0.3117, 3.544), (2.23, -0.3117, 3.577), (-2.2, -0.3117, 0.942), (-2.02, -0.3117, 1.0), (-0.5645, -0.1403, 4.635), (-0.2462, -0.1403, 4.805), (-0.8435, -0.1403, 4.406), (-1.072, -0.1403, 4.127), (-1.243, -0.1403, 3.809), (-1.347, -0.1403, 3.464), (-1.383, -0.1403, 3.105), (-1.347, -0.1403, 2.745), (-1.243, -0.1403, 2.4), (-1.021, -0.1403, 1.99), (-1.072, -0.1403, 2.082), (0.8175, -0.1403, 1.299), (0.4584, -0.1403, 1.263), (0.09919, -0.1403, 4.91), (0.4584, -0.1403, 4.946), (-0.08988, -0.1403, 1.356), (-0.2462, -0.1403, 1.404), (1.481, -0.1403, 1.574), (1.163, -0.1403, 1.404), (1.596, -0.1403, 1.668), (2.159, -0.1403, 2.4), (1.989, -0.1403, 2.082), (1.989, -0.1403, 4.127), (2.159, -0.1403, 3.809), (1.858, -0.1403, 4.297), (0.8175, -0.1403, 4.91), (1.163, -0.1403, 4.805), (-1.072, -0.1403, 2.082), (0.1244, -0.1403, 4.784), (0.4584, -0.1403, 4.816), (-0.1968, -0.1403, 4.686), (-0.4927, -0.1403, 4.528), (-0.7521, -0.1403, 4.315), (-0.965, -0.1403, 4.056), (-1.123, -0.1403, 3.76), (-1.221, -0.1403, 3.439), (-1.254, -0.1403, 3.105), (-1.221, -0.1403, 2.771), (-1.123, -0.1403, 2.449), (-0.977, -0.1403, 2.176), (-0.9024, -0.1403, 2.082), (-0.1968, -0.1403, 1.523), (-0.4927, -0.1403, 1.681), (-0.05143, -0.1403, 1.479), (0.4584, -0.1403, 1.393), (0.05194, -0.1403, 1.45), (0.7923, -0.1403, 1.425), (1.113, -0.1403, 1.523), (1.409, -0.1403, 1.681), (1.516, -0.1403, 1.768), (1.882, -0.1403, 2.153), (1.669, -0.1403, 1.915), (2.04, -0.1403, 2.449), (2.137, -0.1403, 2.771), (2.17, -0.1403, 3.105), (2.137, -0.1403, 3.439), (2.106, -0.1403, 3.544), (1.882, -0.1403, 4.056), (2.04, -0.1403, 3.76), (1.747, -0.1403, 4.22), (1.409, -0.1403, 4.528), (1.669, -0.1403, 4.315), (1.113, -0.1403, 4.686), (0.7923, -0.1403, 4.784), (0.03547, -0.1403, 1.318), (2.299, -0.1403, 3.105), (1.772, -0.1403, 4.401), (0.004956, -0.1403, 2.98), (-0.006804, -0.1403, 2.82), (-0.5645, -0.1403, 1.574), (-0.6583, -0.1403, 1.651), (-0.5734, -0.1403, 1.747), (-1.395, -0.1403, 1.722), (-1.471, -0.1403, 1.814), (-1.057, -0.1403, 1.383), (-1.739, -0.1403, 1.477), (-1.805, -0.1403, 1.557), (-1.447, -0.1403, 1.185), (-2.383, -0.1403, 1.014), (-2.377, -0.1403, 1.069), (-2.265, -0.1403, 0.9455), (-2.185, -0.1403, 1.072), (-2.02, -0.1403, 1.0), (-2.2, -0.1403, 0.942), (-2.24, -0.1403, 1.186), (-0.6509, -0.1403, 1.811), (-1.161, -0.1403, 1.468), (-1.55, -0.1403, 1.269), (-2.185, -0.1403, 1.072), (-0.7509, -0.1403, 1.727), (-0.08208, -0.1403, 2.91), (0.08976, -0.1403, 2.904), (0.8879, -0.1403, 2.085), (0.8158, -0.1403, 1.986), (0.177, -0.1403, 2.622), (0.3603, -0.1403, 2.6), (1.422, -0.1403, 1.87), (1.419, -0.1403, 1.75), (1.134, -0.1403, 1.93), (1.211, -0.1403, 1.912), (1.182, -0.1403, 1.801), (1.104, -0.1403, 1.818), (1.061, -0.1403, 1.961), (1.031, -0.1403, 1.849), (-0.1665, -0.1403, 2.09), (-0.2335, -0.1403, 2.179), (0.1479, -0.1403, 2.411), (0.01179, -0.1403, 2.431), (0.2663, -0.1403, 2.507), (0.2898, -0.1403, 2.672), (0.1254, -0.1403, 2.306), (0.2343, -0.1403, 2.295), (0.05685, -0.1403, 1.997), (0.1697, -0.1403, 1.983), (-0.02357, -0.1403, 1.61), (0.08273, -0.1403, 1.593), (-0.02386, -0.1403, 1.037), (-0.1492, -0.1403, 1.075), (-0.134, -0.1403, 0.4811), (-0.2593, -0.1403, 0.5192), (-0.246, -0.1403, -0.03902), (-0.3713, -0.1403, -0.0009961), (1.76, -0.1403, 1.803), (2.264, -0.1403, 2.745), (2.264, -0.1403, 3.464), (2.23, -0.1403, 3.577), (1.481, -0.1403, 4.635), (2.538, -0.1403, 5.003), (2.363, -0.1403, 4.711), (-2.02, -0.1403, 1.0), (-2.2, -0.1403, 0.942), (1.211, -0.226, 1.912), (1.134, -0.226, 1.93), (1.061, -0.226, 1.961), (1.422, -0.226, 1.87), (0.8879, -0.226, 2.085), (0.2898, -0.226, 2.672), (0.08976, -0.226, 2.904), (0.3603, -0.226, 2.6), (1.882, -0.226, 2.153), (1.669, -0.226, 1.915), (2.04, -0.226, 2.449), (2.137, -0.226, 2.771), (2.17, -0.226, 3.105), (2.137, -0.226, 3.439), (2.106, -0.226, 3.544), (1.882, -0.226, 4.056), (2.04, -0.226, 3.76), (1.747, -0.226, 4.22), (1.669, -0.226, 4.315), (0.004956, -0.226, 2.98), (0.1244, -0.226, 4.784), (0.4584, -0.226, 4.816), (-0.1968, -0.226, 4.686), (-0.4927, -0.226, 4.528), (-0.7521, -0.226, 4.315), (-0.965, -0.226, 4.056), (-1.123, -0.226, 3.76), (-1.221, -0.226, 3.439), (-1.254, -0.226, 3.105), (-1.221, -0.226, 2.771), (-1.123, -0.226, 2.449), (-0.977, -0.226, 2.176), (1.409, -0.226, 4.528), (-0.08208, -0.226, 2.91), (1.113, -0.226, 4.686), (0.7923, -0.226, 4.784), (-0.9024, -0.226, 2.082), (-0.006804, -0.226, 2.82), (-1.395, -0.226, 1.722), (-0.2335, -0.226, 2.179), (-0.6509, -0.226, 1.811), (0.01179, -0.226, 2.431), (-1.739, -0.226, 1.477), (-2.185, -0.226, 1.072), (0.177, -0.226, 2.622), (-2.185, -0.226, 1.072), (-1.161, -0.226, 1.468), (-1.55, -0.226, 1.269), (-0.7509, -0.226, 1.727), (-1.021, -0.226, 1.99), (1.419, -0.226, 1.75), (1.516, -0.226, 1.768), (1.104, -0.226, 1.818), (1.182, -0.226, 1.801), (1.031, -0.226, 1.849), (0.8158, -0.226, 1.986), (0.2663, -0.226, 2.507), (0.4584, -0.226, 1.393), (0.05194, -0.226, 1.45), (0.7923, -0.226, 1.425), (1.113, -0.226, 1.523), (1.409, -0.226, 1.681), (0.2343, -0.226, 2.295), (0.1697, -0.226, 1.983), (0.08273, -0.226, 1.593), (-0.4927, -0.226, 1.681), (-0.5734, -0.226, 1.747), (-0.1665, -0.226, 2.09), (0.1479, -0.226, 2.411), (-0.1968, -0.226, 1.523), (-0.05143, -0.226, 1.479), (0.1254, -0.226, 2.306), (0.05685, -0.226, 1.997), (-0.02357, -0.226, 1.61), (2.159, -0.226, 3.809), (1.989, -0.226, 4.127), (1.858, -0.226, 4.297), (2.363, -0.226, 4.711)], [], [(17, 49, 48, 18), (18, 48, 0, 19), (19, 0, 1, 20), (20, 1, 2, 21), (21, 2, 3, 22), (22, 3, 4, 23), (23, 4, 5, 24), (24, 5, 6, 25), (25, 6, 7, 26), (26, 7, 8, 27), (27, 8, 50, 28), (68, 67, 10, 29), (29, 10, 51, 30), (118, 117, 52, 31), (31, 52, 11, 32), (32, 11, 12, 33), (33, 12, 53, 34), (34, 53, 54, 35), (96, 95, 13, 36), (36, 13, 55, 37), (37, 55, 56, 38), (38, 56, 14, 39), (39, 14, 57, 40), (40, 57, 15, 41), (127, 128, 58, 42), (42, 58, 59, 43), (64, 63, 60, 44), (44, 60, 16, 45), (45, 16, 61, 46), (46, 61, 62, 47), (47, 62, 49, 17), (43, 59, 63, 64), (28, 50, 65, 66), (79, 78, 67, 68), (78, 80, 71, 67), (9, 69, 70, 65), (80, 81, 74, 71), (69, 72, 73, 70), (86, 82, 77, 84), (85, 75, 76, 83), (72, 85, 83, 73), (81, 86, 84, 74), (110, 91, 92, 109), (91, 97, 101, 92), (35, 54, 95, 96), (100, 102, 99, 98), (102, 101, 97, 99), (98, 93, 94, 100), (89, 90, 64, 44), (90, 89, 87, 88), (87, 28, 66, 88), (94, 93, 96, 36), (68, 103, 104, 79), (103, 105, 106, 104), (88, 107, 108, 90), (107, 110, 109, 108), (106, 105, 110, 107), (105, 111, 112, 110), (111, 113, 114, 112), (113, 115, 116, 114), (30, 51, 117, 118), (52, 117, 120, 119), (119, 120, 122, 121), (121, 122, 124, 123), (116, 115, 118, 31), (63, 126, 125, 60), (41, 15, 128, 127), (125, 126, 58, 128), (83, 76, 82, 86), (77, 129, 130, 84), (160, 159, 144, 145), (159, 161, 132, 144), (161, 162, 131, 132), (162, 163, 133, 131), (163, 164, 134, 133), (164, 165, 135, 134), (165, 166, 136, 135), (166, 167, 137, 136), (167, 168, 138, 137), (168, 169, 139, 138), (169, 170, 158, 139), (202, 173, 200, 201), (173, 172, 147, 200), (174, 176, 195, 146), (176, 175, 143, 195), (175, 177, 142, 143), (177, 178, 149, 142), (178, 179, 148, 149), (180, 182, 253, 150), (182, 181, 152, 253), (181, 183, 151, 152), (183, 184, 254, 151), (184, 185, 196, 254), (185, 186, 255, 196), (187, 189, 154, 256), (189, 188, 153, 154), (190, 192, 197, 155), (192, 191, 257, 197), (191, 193, 157, 257), (193, 194, 156, 157), (194, 160, 145, 156), (188, 190, 155, 153), (170, 171, 140, 158), (216, 202, 201, 220), (220, 201, 205, 217), (141, 140, 203, 204), (217, 205, 208, 218), (204, 203, 206, 207), (219, 213, 214, 211), (215, 212, 209, 210), (207, 206, 212, 215), (218, 208, 213, 219), (239, 226, 223, 224), (224, 223, 233, 234), (179, 180, 150, 148), (230, 231, 232, 229), (229, 232, 234, 233), (231, 230, 227, 228), (198, 192, 190, 222), (222, 199, 221, 198), (221, 199, 171, 170), (227, 182, 180, 228), (202, 216, 236, 235), (235, 236, 238, 237), (199, 222, 240, 225), (225, 240, 226, 239), (238, 225, 239, 237), (237, 239, 242, 241), (241, 242, 244, 243), (243, 244, 246, 245), (172, 174, 146, 147), (195, 247, 248, 146), (247, 249, 250, 248), (249, 251, 252, 250), (246, 176, 174, 245), (155, 197, 258, 259), (186, 187, 256, 255), (258, 256, 154, 259), (212, 219, 211, 209), (214, 213, 260, 261), (313, 312, 228, 180), (55, 13, 253, 152), (48, 49, 145, 144), (263, 262, 230, 229), (14, 56, 151, 254), (117, 51, 147, 146), (57, 14, 254, 196), (54, 53, 149, 148), (315, 314, 232, 231), (15, 57, 196, 255), (95, 54, 148, 150), (128, 15, 255, 256), (56, 55, 152, 151), (264, 263, 229, 233), (281, 280, 192, 198), (16, 60, 197, 257), (337, 336, 154, 153), (314, 316, 234, 232), (61, 16, 257, 157), (338, 337, 153, 155), (50, 8, 139, 158), (62, 61, 157, 156), (312, 315, 231, 228), (65, 50, 158, 140, 311), (49, 62, 156, 145), (262, 265, 227, 230), (299, 298, 171, 199), (11, 52, 195, 143), (9, 50, 158, 141), (316, 317, 224, 234), (10, 67, 201, 200), (283, 282, 159, 160), (266, 264, 233, 223), (328, 327, 173, 202), (282, 284, 161, 159), (284, 285, 162, 161), (329, 328, 202, 235), (65, 70, 300, 203, 140, 311), (285, 286, 163, 162), (302, 301, 236, 216), (67, 71, 205, 201), (286, 287, 164, 163), (69, 9, 141, 204), (287, 288, 165, 164), (330, 329, 235, 237), (288, 289, 166, 165), (301, 303, 238, 236), (300, 304, 206, 203), (289, 290, 167, 166), (71, 74, 208, 205), (290, 291, 168, 167), (268, 267, 240, 222), (72, 69, 204, 207), (291, 292, 169, 168), (76, 75, 210, 209), (292, 293, 170, 169), (267, 269, 226, 240), (82, 76, 209, 211), (317, 318, 239, 224), (304, 305, 212, 206), (327, 331, 172, 173), (331, 332, 174, 172), (303, 306, 225, 238), (85, 72, 207, 215), (320, 319, 175, 176), (319, 321, 177, 175), (66, 65, 311, 140, 171, 298), (321, 322, 178, 177), (333, 330, 237, 241), (322, 323, 179, 178), (318, 324, 242, 239), (77, 82, 211, 214), (323, 313, 180, 179), (305, 307, 219, 212), (271, 270, 181, 182), (334, 333, 241, 243), (309, 308, 217, 218), (13, 95, 150, 253), (270, 272, 183, 181), (324, 325, 244, 242), (310, 302, 216, 220), (308, 310, 220, 217), (272, 273, 184, 183), (273, 274, 185, 184), (335, 334, 243, 245), (74, 84, 213, 208), (339, 338, 155, 259), (274, 275, 186, 185), (325, 326, 246, 244), (75, 85, 215, 210), (60, 125, 258, 197), (275, 276, 187, 186), (307, 309, 218, 219), (336, 339, 259, 154), (278, 277, 188, 189), (276, 278, 189, 187), (277, 279, 190, 188), (280, 294, 191, 192), (335, 245, 174, 332), (293, 295, 221, 170), (294, 296, 193, 191), (320, 176, 246, 326), (125, 128, 256, 258), (296, 297, 194, 193), (130, 129, 261, 260), (297, 283, 160, 194), (119, 247, 195, 52), (295, 281, 198, 221), (129, 77, 214, 261), (117, 146, 248, 120), (1, 0, 132, 131), (279, 268, 222, 190), (84, 130, 260, 213), (2, 1, 131, 133), (121, 249, 247, 119), (3, 2, 133, 134), (120, 248, 250, 122), (4, 3, 134, 135), (306, 299, 199, 225), (124, 252, 251, 123), (5, 4, 135, 136), (269, 266, 223, 226), (123, 251, 249, 121), (6, 5, 136, 137), (122, 250, 252, 124), (7, 6, 137, 138), (265, 271, 182, 227), (0, 48, 144, 132), (8, 7, 138, 139), (51, 10, 200, 147), (9, 65, 311, 140, 141), (53, 12, 142, 149), (12, 11, 143, 142), (94, 36, 271, 265), (109, 92, 266, 269), (64, 90, 268, 279), (43, 64, 279, 277), (127, 42, 278, 276), (42, 43, 277, 278), (41, 127, 276, 275), (40, 41, 275, 274), (39, 40, 274, 273), (38, 39, 273, 272), (37, 38, 272, 270), (36, 37, 270, 271), (108, 109, 269, 267), (90, 108, 267, 268), (92, 101, 264, 266), (100, 94, 265, 262), (101, 102, 263, 264), (102, 100, 262, 263), (87, 89, 281, 295), (47, 17, 283, 297), (46, 47, 297, 296), (45, 46, 296, 294), (28, 87, 295, 293), (44, 45, 294, 280), (27, 28, 293, 292), (26, 27, 292, 291), (25, 26, 291, 290), (24, 25, 290, 289), (23, 24, 289, 288), (22, 23, 288, 287), (21, 22, 287, 286), (20, 21, 286, 285), (19, 20, 285, 284), (18, 19, 284, 282), (17, 18, 282, 283), (89, 44, 280, 281), (107, 88, 299, 306), (86, 81, 309, 307), (80, 78, 310, 308), (78, 79, 302, 310), (81, 80, 308, 309), (83, 86, 307, 305), (106, 107, 306, 303), (73, 83, 305, 304), (70, 73, 304, 300), (104, 106, 303, 301), (79, 104, 301, 302), (88, 66, 298, 299), (311, 300, 298), (31, 320, 326, 116), (114, 116, 326, 325), (112, 114, 325, 324), (35, 96, 313, 323), (110, 112, 324, 318), (34, 35, 323, 322), (33, 34, 322, 321), (32, 33, 321, 319), (31, 32, 319, 320), (91, 110, 318, 317), (97, 91, 317, 316), (93, 98, 315, 312), (99, 97, 316, 314), (98, 99, 314, 315), (96, 93, 312, 313), (115, 335, 332, 118), (115, 113, 334, 335), (113, 111, 333, 334), (111, 105, 330, 333), (30, 118, 332, 331), (29, 30, 331, 327), (105, 103, 329, 330), (103, 68, 328, 329), (68, 29, 327, 328), (58, 126, 339, 336), (126, 63, 338, 339), (63, 59, 337, 338), (59, 58, 336, 337)])
me_circle_004.polygons.foreach_set('use_smooth', [True] * 350)
_uv = me_circle_004.uv_layers.new(name='UVMap')
_uv.uv.foreach_set('vector', [0.4867, 0.4035, 0.4712, 0.4054, 0.4704, 0.3618, 0.4859, 0.363, 0.4859, 0.363, 0.4704, 0.3618, 0.478, 0.3189, 0.493, 0.3232, 0.493, 0.3232, 0.478, 0.3189, 0.4939, 0.2784, 0.5078, 0.2855, 0.5078, 0.2855, 0.4939, 0.2784, 0.5174, 0.2417, 0.5296, 0.2514, 0.5296, 0.2514, 0.5174, 0.2417, 0.5476, 0.2103, 0.5577, 0.2222, 0.5577, 0.2222, 0.5476, 0.2103, 0.5833, 0.1854, 0.5909, 0.199, 0.5909, 0.199, 0.5833, 0.1854, 0.6232, 0.168, 0.628, 0.1828, 0.628, 0.1828, 0.6232, 0.168, 0.6658, 0.1586, 0.6676, 0.1741, 0.6676, 0.1741, 0.6658, 0.1586, 0.7093, 0.1578, 0.7081, 0.1733, 0.7081, 0.1733, 0.7093, 0.1578, 0.7522, 0.1655, 0.7479, 0.1804, 0.7479, 0.1804, 0.7522, 0.1655, 0.7927, 0.1813, 0.7828, 0.1941, 0.8399, 0.2364, 0.8502, 0.2248, 0.8608, 0.235, 0.8489, 0.2451, 0.8489, 0.2451, 0.8608, 0.235, 0.8857, 0.2707, 0.8721, 0.2783, 0.8794, 0.2951, 0.8936, 0.2888, 0.8999, 0.3033, 0.8843, 0.3071, 0.8843, 0.3071, 0.8999, 0.3033, 0.9125, 0.3532, 0.897, 0.355, 0.897, 0.355, 0.9125, 0.3532, 0.9133, 0.3967, 0.8978, 0.3955, 0.8978, 0.3955, 0.9133, 0.3967, 0.9057, 0.4396, 0.8907, 0.4353, 0.8907, 0.4353, 0.9057, 0.4396, 0.8898, 0.4801, 0.8759, 0.4731, 0.8669, 0.487, 0.8802, 0.4952, 0.8663, 0.5168, 0.8516, 0.5075, 0.8516, 0.5075, 0.8663, 0.5168, 0.8361, 0.5482, 0.826, 0.5364, 0.826, 0.5364, 0.8361, 0.5482, 0.8004, 0.5731, 0.7928, 0.5595, 0.7928, 0.5595, 0.8004, 0.5731, 0.7605, 0.5905, 0.7557, 0.5757, 0.7557, 0.5757, 0.7605, 0.5905, 0.7179, 0.5999, 0.7161, 0.5844, 0.7161, 0.5844, 0.7179, 0.5999, 0.6744, 0.6007, 0.6756, 0.5852, 0.6626, 0.5829, 0.6604, 0.5982, 0.6315, 0.5931, 0.6358, 0.5781, 0.6358, 0.5781, 0.6315, 0.5931, 0.591, 0.5772, 0.598, 0.5633, 0.5765, 0.5495, 0.5688, 0.5639, 0.5551, 0.555, 0.5639, 0.5415, 0.5639, 0.5415, 0.5551, 0.555, 0.5229, 0.5235, 0.5348, 0.5134, 0.5348, 0.5134, 0.5229, 0.5235, 0.498, 0.4878, 0.5116, 0.4802, 0.5116, 0.4802, 0.498, 0.4878, 0.4806, 0.4479, 0.4954, 0.4431, 0.4954, 0.4431, 0.4806, 0.4479, 0.4712, 0.4054, 0.4867, 0.4035, 0.598, 0.5633, 0.591, 0.5772, 0.5688, 0.5639, 0.5765, 0.5495, 0.7828, 0.1941, 0.7927, 0.1813, 0.8045, 0.1862, 0.7951, 0.2017, 0.8311, 0.228, 0.8398, 0.2148, 0.8502, 0.2248, 0.8399, 0.2364, 0.8398, 0.2148, 0.865, 0.162, 0.8767, 0.1733, 0.8502, 0.2248, 0.7927, 0.1813, 0.8191, 0.1298, 0.8313, 0.1375, 0.8045, 0.1862, 0.865, 0.162, 0.8833, 0.1126, 0.8949, 0.1237, 0.8767, 0.1733, 0.8191, 0.1298, 0.8453, 0.08615, 0.8558, 0.09287, 0.8313, 0.1375, 0.8979, 0.03364, 0.912, 0.02229, 0.9133, 0.03009, 0.9089, 0.05249, 0.8836, 0.02871, 0.8956, 0.01065, 0.902, 0.009148, 0.8979, 0.03364, 0.8453, 0.08615, 0.8836, 0.02871, 0.8979, 0.03364, 0.8558, 0.09287, 0.8833, 0.1126, 0.8979, 0.03364, 0.9089, 0.05249, 0.8949, 0.1237, 0.7607, 0.3478, 0.8309, 0.4062, 0.8202, 0.4163, 0.7509, 0.3604, 0.8309, 0.4062, 0.8504, 0.4301, 0.8374, 0.4353, 0.8202, 0.4163, 0.8759, 0.4731, 0.8898, 0.4801, 0.8802, 0.4952, 0.8669, 0.487, 0.8454, 0.4526, 0.8422, 0.4435, 0.8551, 0.4384, 0.8583, 0.4475, 0.8422, 0.4435, 0.8374, 0.4353, 0.8504, 0.4301, 0.8551, 0.4384, 0.8583, 0.4475, 0.8678, 0.4752, 0.8534, 0.4772, 0.8454, 0.4526, 0.7004, 0.3232, 0.7107, 0.3322, 0.5765, 0.5495, 0.5639, 0.5415, 0.7107, 0.3322, 0.7004, 0.3232, 0.7075, 0.3117, 0.7194, 0.3195, 0.7075, 0.3117, 0.7828, 0.1941, 0.7951, 0.2017, 0.7194, 0.3195, 0.8534, 0.4772, 0.8678, 0.4752, 0.8669, 0.487, 0.8516, 0.5075, 0.8399, 0.2364, 0.8046, 0.29, 0.7929, 0.2832, 0.8311, 0.228, 0.8046, 0.29, 0.7705, 0.3322, 0.7662, 0.3162, 0.7929, 0.2832, 0.7194, 0.3195, 0.7456, 0.3387, 0.7413, 0.3529, 0.7107, 0.3322, 0.7456, 0.3387, 0.7607, 0.3478, 0.7509, 0.3604, 0.7413, 0.3529, 0.7662, 0.3162, 0.7705, 0.3322, 0.7607, 0.3478, 0.7456, 0.3387, 0.7705, 0.3322, 0.7828, 0.328, 0.7856, 0.3409, 0.7607, 0.3478, 0.7828, 0.328, 0.8188, 0.3155, 0.8222, 0.3288, 0.7856, 0.3409, 0.8188, 0.3155, 0.8641, 0.3003, 0.8677, 0.3128, 0.8222, 0.3288, 0.8721, 0.2783, 0.8857, 0.2707, 0.8936, 0.2888, 0.8794, 0.2951, 0.6288, 0.8409, 0.6446, 0.8423, 0.6447, 0.8077, 0.629, 0.8062, 0.629, 0.8062, 0.6447, 0.8077, 0.6442, 0.7393, 0.6284, 0.7378, 0.6284, 0.7378, 0.6442, 0.7393, 0.6447, 0.675, 0.629, 0.6736, 0.6414, 0.8606, 0.6284, 0.8613, 0.6285, 0.8774, 0.6414, 0.8782, 0.5688, 0.5639, 0.5264, 0.6303, 0.4938, 0.6553, 0.5551, 0.555, 0.6756, 0.5852, 0.6744, 0.6007, 0.6604, 0.5982, 0.6626, 0.5829, 0.4938, 0.6553, 0.5264, 0.6303, 0.6315, 0.5931, 0.6604, 0.5982, 0.8979, 0.03364, 0.902, 0.009148, 0.912, 0.02229, 0.8979, 0.03364, 0.78, 0.8814, 0.78, 0.8814, 0.78, 0.8814, 0.78, 0.8814, 0.02547, 0.2609, 0.02468, 0.3014, 0.009148, 0.3027, 0.009999, 0.2591, 0.02468, 0.3014, 0.0318, 0.3413, 0.01681, 0.3455, 0.009148, 0.3027, 0.0318, 0.3413, 0.04657, 0.379, 0.03268, 0.3861, 0.01681, 0.3455, 0.04657, 0.379, 0.0684, 0.4131, 0.05617, 0.4228, 0.03268, 0.3861, 0.0684, 0.4131, 0.09647, 0.4423, 0.08635, 0.4541, 0.05617, 0.4228, 0.09647, 0.4423, 0.1297, 0.4654, 0.1221, 0.479, 0.08635, 0.4541, 0.1297, 0.4654, 0.1668, 0.4817, 0.162, 0.4965, 0.1221, 0.479, 0.1668, 0.4817, 0.2064, 0.4903, 0.2045, 0.5058, 0.162, 0.4965, 0.2064, 0.4903, 0.2468, 0.4911, 0.2481, 0.5067, 0.2045, 0.5058, 0.2468, 0.4911, 0.2867, 0.484, 0.2909, 0.499, 0.2481, 0.5067, 0.2867, 0.484, 0.3216, 0.4704, 0.3315, 0.4831, 0.2909, 0.499, 0.3786, 0.4281, 0.3877, 0.4193, 0.3996, 0.4295, 0.389, 0.4396, 0.3877, 0.4193, 0.4109, 0.3861, 0.4245, 0.3937, 0.3996, 0.4295, 0.4182, 0.3693, 0.4231, 0.3574, 0.4387, 0.3612, 0.4323, 0.3757, 0.4231, 0.3574, 0.4358, 0.3095, 0.4512, 0.3113, 0.4387, 0.3612, 0.4358, 0.3095, 0.4365, 0.269, 0.4521, 0.2678, 0.4512, 0.3113, 0.4365, 0.269, 0.4294, 0.2291, 0.4444, 0.2249, 0.4521, 0.2678, 0.4294, 0.2291, 0.4147, 0.1914, 0.4285, 0.1843, 0.4444, 0.2249, 0.4057, 0.1774, 0.3903, 0.157, 0.4051, 0.1477, 0.4189, 0.1693, 0.3903, 0.157, 0.3648, 0.1281, 0.3749, 0.1163, 0.4051, 0.1477, 0.3648, 0.1281, 0.3315, 0.105, 0.3391, 0.09137, 0.3749, 0.1163, 0.3315, 0.105, 0.2944, 0.08874, 0.2992, 0.07392, 0.3391, 0.09137, 0.2944, 0.08874, 0.2549, 0.08006, 0.2567, 0.06459, 0.2992, 0.07392, 0.2549, 0.08006, 0.2144, 0.07927, 0.2132, 0.06374, 0.2567, 0.06459, 0.2014, 0.0816, 0.1745, 0.08639, 0.1703, 0.0714, 0.1991, 0.06624, 0.1745, 0.08639, 0.1368, 0.1012, 0.1297, 0.08727, 0.1703, 0.0714, 0.1152, 0.115, 0.1027, 0.123, 0.09391, 0.1094, 0.1076, 0.1006, 0.1027, 0.123, 0.07352, 0.1511, 0.06168, 0.1409, 0.09391, 0.1094, 0.07352, 0.1511, 0.05037, 0.1843, 0.03678, 0.1767, 0.06168, 0.1409, 0.05037, 0.1843, 0.03415, 0.2214, 0.01933, 0.2166, 0.03678, 0.1767, 0.03415, 0.2214, 0.02547, 0.2609, 0.009999, 0.2591, 0.01933, 0.2166, 0.1368, 0.1012, 0.1152, 0.115, 0.1076, 0.1006, 0.1297, 0.08727, 0.3216, 0.4704, 0.3338, 0.4628, 0.3433, 0.4783, 0.3315, 0.4831, 0.3699, 0.4365, 0.3786, 0.4281, 0.389, 0.4396, 0.3786, 0.4496, 0.3786, 0.4496, 0.389, 0.4396, 0.4154, 0.4912, 0.4037, 0.5025, 0.3315, 0.4831, 0.3433, 0.4783, 0.3701, 0.5269, 0.3579, 0.5347, 0.4037, 0.5025, 0.4154, 0.4912, 0.4337, 0.5407, 0.4221, 0.5519, 0.3579, 0.5347, 0.3701, 0.5269, 0.3945, 0.5716, 0.384, 0.5783, 0.4367, 0.6308, 0.4477, 0.612, 0.4521, 0.6344, 0.4507, 0.6422, 0.4223, 0.6357, 0.4367, 0.6308, 0.4408, 0.6553, 0.4344, 0.6538, 0.384, 0.5783, 0.3945, 0.5716, 0.4367, 0.6308, 0.4223, 0.6357, 0.4221, 0.5519, 0.4337, 0.5407, 0.4477, 0.612, 0.4367, 0.6308, 0.2994, 0.3167, 0.2896, 0.3041, 0.3589, 0.2482, 0.3697, 0.2582, 0.3697, 0.2582, 0.3589, 0.2482, 0.3762, 0.2292, 0.3892, 0.2344, 0.4147, 0.1914, 0.4057, 0.1774, 0.4189, 0.1693, 0.4285, 0.1843, 0.3841, 0.2119, 0.3971, 0.217, 0.3939, 0.2261, 0.381, 0.2209, 0.381, 0.2209, 0.3939, 0.2261, 0.3892, 0.2344, 0.3762, 0.2292, 0.3971, 0.217, 0.3841, 0.2119, 0.3922, 0.1873, 0.4065, 0.1892, 0.2392, 0.3413, 0.1027, 0.123, 0.1152, 0.115, 0.2495, 0.3322, 0.2495, 0.3322, 0.2581, 0.345, 0.2462, 0.3527, 0.2392, 0.3413, 0.2462, 0.3527, 0.2581, 0.345, 0.3338, 0.4628, 0.3216, 0.4704, 0.3922, 0.1873, 0.3903, 0.157, 0.4057, 0.1774, 0.4065, 0.1892, 0.3786, 0.4281, 0.3699, 0.4365, 0.3317, 0.3812, 0.3433, 0.3745, 0.3433, 0.3745, 0.3317, 0.3812, 0.3049, 0.3483, 0.3093, 0.3322, 0.2581, 0.345, 0.2495, 0.3322, 0.2801, 0.3115, 0.2844, 0.3258, 0.2844, 0.3258, 0.2801, 0.3115, 0.2896, 0.3041, 0.2994, 0.3167, 0.3049, 0.3483, 0.2844, 0.3258, 0.2994, 0.3167, 0.3093, 0.3322, 0.3093, 0.3322, 0.2994, 0.3167, 0.3244, 0.3235, 0.3216, 0.3364, 0.3216, 0.3364, 0.3244, 0.3235, 0.3609, 0.3357, 0.3576, 0.349, 0.3576, 0.349, 0.3609, 0.3357, 0.4065, 0.3516, 0.4029, 0.3641, 0.4109, 0.3861, 0.4182, 0.3693, 0.4323, 0.3757, 0.4245, 0.3937, 0.5942, 0.675, 0.5944, 0.7097, 0.6101, 0.7082, 0.61, 0.6736, 0.5944, 0.7097, 0.5938, 0.7781, 0.6096, 0.7767, 0.6101, 0.7082, 0.5938, 0.7781, 0.5944, 0.8423, 0.6101, 0.8409, 0.6096, 0.7767, 0.676, 0.8974, 0.676, 0.8797, 0.6631, 0.8805, 0.663, 0.8967, 0.1076, 0.1006, 0.09391, 0.1094, 0.03258, 0.009148, 0.06516, 0.03421, 0.2144, 0.07927, 0.2014, 0.0816, 0.1991, 0.06624, 0.2132, 0.06374, 0.03258, 0.009148, 0.1991, 0.06624, 0.1703, 0.0714, 0.06516, 0.03421, 0.4367, 0.6308, 0.4367, 0.6308, 0.4507, 0.6422, 0.4408, 0.6553, 0.78, 0.8814, 0.78, 0.8814, 0.78, 0.8814, 0.78, 0.8814, 0.4093, 0.8402, 0.4093, 0.8293, 0.4196, 0.8293, 0.4196, 0.8402, 0.9523, 0.3678, 0.9523, 0.4062, 0.9316, 0.4062, 0.9316, 0.3678, 0.08711, 0.8834, 0.08711, 0.8416, 0.1078, 0.8416, 0.1078, 0.8834, 0.2534, 0.7374, 0.2534, 0.7278, 0.2637, 0.7278, 0.2637, 0.7374, 0.9523, 0.2828, 0.9523, 0.3261, 0.9316, 0.3261, 0.9316, 0.2828, 0.8189, 0.8655, 0.8189, 0.8458, 0.8396, 0.8458, 0.8396, 0.8655, 0.9523, 0.2394, 0.9523, 0.2828, 0.9316, 0.2828, 0.9316, 0.2394, 0.4586, 0.6736, 0.4586, 0.7066, 0.4379, 0.7066, 0.4379, 0.6736, 0.4093, 0.8, 0.4093, 0.7904, 0.4196, 0.7904, 0.4196, 0.8, 0.9523, 0.1978, 0.9523, 0.2394, 0.9316, 0.2394, 0.9316, 0.1978, 0.9523, 0.4261, 0.9523, 0.4399, 0.9316, 0.4399, 0.9316, 0.4261, 0.9523, 0.1852, 0.9523, 0.1978, 0.9316, 0.1978, 0.9316, 0.1852, 0.9523, 0.3261, 0.9523, 0.3678, 0.9316, 0.3678, 0.9316, 0.3261, 0.2534, 0.7467, 0.2534, 0.7374, 0.2637, 0.7374, 0.2637, 0.7467, 0.01949, 0.8719, 0.01949, 0.6736, 0.02983, 0.6736, 0.02983, 0.8719, 0.08711, 0.7134, 0.08711, 0.6736, 0.1078, 0.6736, 0.1078, 0.7134, 0.7513, 0.8034, 0.7513, 0.837, 0.741, 0.837, 0.741, 0.8034, 0.4093, 0.7904, 0.4093, 0.781, 0.4196, 0.781, 0.4196, 0.7904, 0.08711, 0.755, 0.08711, 0.7134, 0.1078, 0.7134, 0.1078, 0.755, 0.4379, 0.8658, 0.4573, 0.8658, 0.4573, 0.8761, 0.4379, 0.8761, 0.9523, 0.4679, 0.9523, 0.5013, 0.9316, 0.5013, 0.9316, 0.4679, 0.08711, 0.7983, 0.08711, 0.755, 0.1078, 0.755, 0.1078, 0.7983, 0.4093, 0.8293, 0.4093, 0.8, 0.4196, 0.8, 0.4196, 0.8293, 0.9523, 0.4582, 0.9523, 0.4679, 0.9316, 0.4679, 0.9316, 0.4582, 0.9419, 0.4582, 0.08711, 0.8416, 0.08711, 0.7983, 0.1078, 0.7983, 0.1078, 0.8416, 0.2534, 0.7278, 0.2534, 0.7019, 0.2637, 0.7019, 0.2637, 0.7278, 0.1754, 0.932, 0.1754, 0.8235, 0.1858, 0.8235, 0.1858, 0.932, 0.4586, 0.7859, 0.4586, 0.8371, 0.4379, 0.8371, 0.4379, 0.7859, 0.702, 0.8837, 0.702, 0.8837, 0.702, 0.8837, 0.702, 0.8837, 0.4093, 0.781, 0.4093, 0.752, 0.4196, 0.752, 0.4196, 0.781, 0.8189, 0.8039, 0.8189, 0.7908, 0.8396, 0.7908, 0.8396, 0.8039, 0.1364, 0.8294, 0.1364, 0.8678, 0.1261, 0.8678, 0.1261, 0.8294, 0.2534, 0.77, 0.2534, 0.7467, 0.2637, 0.7467, 0.2637, 0.77, 0.7903, 0.8631, 0.7903, 0.8521, 0.8006, 0.8521, 0.8006, 0.8631, 0.1364, 0.8678, 0.1364, 0.9031, 0.1261, 0.9031, 0.1261, 0.8678, 0.1364, 0.9031, 0.1364, 0.9338, 0.1261, 0.9338, 0.1261, 0.9031, 0.8683, 0.7238, 0.8683, 0.6736, 0.8786, 0.6736, 0.8786, 0.7238, 0.1651, 0.8098, 0.1651, 0.7692, 0.1754, 0.7692, 0.1858, 0.7692, 0.1858, 0.8098, 0.1754, 0.8098, 0.05847, 0.9634, 0.05847, 0.9321, 0.06881, 0.9321, 0.06881, 0.9634, 0.6734, 0.686, 0.6734, 0.7397, 0.663, 0.7397, 0.663, 0.686, 0.663, 0.8615, 0.663, 0.8203, 0.6837, 0.8203, 0.6837, 0.8615, 0.05847, 0.9321, 0.05847, 0.8963, 0.06881, 0.8963, 0.06881, 0.9321, 0.4976, 0.7903, 0.4976, 0.8317, 0.4769, 0.8317, 0.4769, 0.7903, 0.05847, 0.8963, 0.05847, 0.8576, 0.06881, 0.8576, 0.06881, 0.8963, 0.8683, 0.7692, 0.8683, 0.7238, 0.8786, 0.7238, 0.8786, 0.7692, 0.05847, 0.8576, 0.05847, 0.8172, 0.06881, 0.8172, 0.06881, 0.8576, 0.6734, 0.7397, 0.6734, 0.7755, 0.663, 0.7755, 0.663, 0.7397, 0.1754, 0.7692, 0.1754, 0.7321, 0.1858, 0.7321, 0.1858, 0.7692, 0.05847, 0.8172, 0.05847, 0.777, 0.06881, 0.777, 0.06881, 0.8172, 0.8006, 0.6736, 0.8006, 0.7143, 0.78, 0.7143, 0.78, 0.6736, 0.05847, 0.777, 0.05847, 0.7382, 0.06881, 0.7382, 0.06881, 0.777, 0.2534, 0.8832, 0.2534, 0.8542, 0.2637, 0.8542, 0.2637, 0.8832, 0.4976, 0.7518, 0.4976, 0.7903, 0.4769, 0.7903, 0.4769, 0.7518, 0.05847, 0.7382, 0.05847, 0.7025, 0.06881, 0.7025, 0.06881, 0.7382, 0.4976, 0.6736, 0.4976, 0.6802, 0.4769, 0.6802, 0.4769, 0.6736, 0.05847, 0.7025, 0.05847, 0.6736, 0.06881, 0.6736, 0.06881, 0.7025, 0.2534, 0.8542, 0.2534, 0.8442, 0.2637, 0.8442, 0.2637, 0.8542, 0.5366, 0.8554, 0.5366, 0.8711, 0.5159, 0.8711, 0.5159, 0.8554, 0.4093, 0.752, 0.4093, 0.6736, 0.4196, 0.6736, 0.4196, 0.752, 0.1754, 0.7321, 0.1754, 0.6736, 0.1858, 0.6736, 0.1858, 0.7321, 0.7903, 0.8521, 0.7903, 0.8134, 0.8006, 0.8134, 0.8006, 0.8521, 0.7903, 0.8134, 0.7903, 0.7952, 0.8006, 0.7952, 0.8006, 0.8134, 0.6734, 0.7755, 0.6734, 0.802, 0.663, 0.802, 0.663, 0.7755, 0.4976, 0.6973, 0.4976, 0.7518, 0.4769, 0.7518, 0.4769, 0.6973, 0.5262, 0.8293, 0.5262, 0.7798, 0.5366, 0.7798, 0.5366, 0.8293, 0.5262, 0.7798, 0.5262, 0.741, 0.5366, 0.741, 0.5366, 0.7798, 0.1651, 0.8235, 0.1651, 0.8098, 0.1754, 0.8098, 0.1858, 0.8098, 0.1858, 0.8235, 0.1754, 0.8235, 0.5262, 0.741, 0.5262, 0.7051, 0.5366, 0.7051, 0.5366, 0.741, 0.8293, 0.6866, 0.8293, 0.6736, 0.8396, 0.6736, 0.8396, 0.6866, 0.5262, 0.7051, 0.5262, 0.6736, 0.5366, 0.6736, 0.5366, 0.7051, 0.7123, 0.7862, 0.7123, 0.7603, 0.7227, 0.7603, 0.7227, 0.7862, 0.5366, 0.8476, 0.5366, 0.8554, 0.5159, 0.8554, 0.5159, 0.8476, 0.6067, 0.8709, 0.5938, 0.8709, 0.5938, 0.8606, 0.6067, 0.8606, 0.7983, 0.8814, 0.7983, 0.8814, 0.7983, 0.8814, 0.7983, 0.8814, 0.2144, 0.6736, 0.2144, 0.707, 0.204, 0.707, 0.204, 0.6736, 0.8293, 0.7247, 0.8293, 0.6866, 0.8396, 0.6866, 0.8396, 0.7247, 0.5652, 0.7579, 0.5652, 0.7164, 0.5756, 0.7164, 0.5756, 0.7579, 0.9523, 0.4062, 0.9523, 0.4261, 0.9316, 0.4261, 0.9316, 0.4062, 0.2144, 0.707, 0.2144, 0.7458, 0.204, 0.7458, 0.204, 0.707, 0.7123, 0.7603, 0.7123, 0.7218, 0.7227, 0.7218, 0.7227, 0.7603, 0.6734, 0.6736, 0.6734, 0.686, 0.663, 0.686, 0.663, 0.6736, 0.5652, 0.7164, 0.5652, 0.6736, 0.5756, 0.6736, 0.5756, 0.7164, 0.2144, 0.7458, 0.2144, 0.7861, 0.204, 0.7861, 0.204, 0.7458, 0.2144, 0.7861, 0.2144, 0.8264, 0.204, 0.8264, 0.204, 0.7861, 0.8293, 0.7725, 0.8293, 0.7247, 0.8396, 0.7247, 0.8396, 0.7725, 0.8006, 0.7143, 0.8006, 0.7769, 0.78, 0.7769, 0.78, 0.7143, 0.7123, 0.8654, 0.7123, 0.8045, 0.7227, 0.8045, 0.7227, 0.8654, 0.2144, 0.8264, 0.2144, 0.8651, 0.204, 0.8651, 0.204, 0.8264, 0.7123, 0.7218, 0.7123, 0.6736, 0.7227, 0.6736, 0.7227, 0.7218, 0.4976, 0.6802, 0.4976, 0.6973, 0.4769, 0.6973, 0.4769, 0.6802, 0.8786, 0.7875, 0.8786, 0.8774, 0.8579, 0.8774, 0.8579, 0.7875, 0.2144, 0.8651, 0.2144, 0.8767, 0.204, 0.8767, 0.204, 0.8651, 0.5652, 0.8288, 0.5652, 0.7579, 0.5756, 0.7579, 0.5756, 0.8288, 0.7513, 0.7851, 0.7513, 0.6736, 0.7617, 0.6736, 0.7617, 0.7851, 0.2144, 0.9007, 0.2144, 0.9318, 0.204, 0.9318, 0.204, 0.9007, 0.2144, 0.8767, 0.2144, 0.9007, 0.204, 0.9007, 0.204, 0.8767, 0.4971, 0.8603, 0.4769, 0.8603, 0.4769, 0.85, 0.4971, 0.85, 0.1364, 0.6736, 0.1364, 0.7098, 0.1261, 0.7098, 0.1261, 0.6736, 0.36, 0.8695, 0.36, 0.8798, 0.3761, 0.8798, 0.3761, 0.8695, 0.01949, 0.9909, 0.01949, 0.8823, 0.02983, 0.8823, 0.02983, 0.9909, 0.1364, 0.7098, 0.1364, 0.7488, 0.1261, 0.7488, 0.1261, 0.7098, 0.3989, 0.8688, 0.3989, 0.8792, 0.4166, 0.8792, 0.4166, 0.8688, 0.9523, 0.009148, 0.9523, 0.1852, 0.9316, 0.1852, 0.9316, 0.009148, 0.1364, 0.7488, 0.1364, 0.7892, 0.1261, 0.7892, 0.1261, 0.7488, 0.7607, 0.876, 0.741, 0.876, 0.741, 0.8553, 0.7607, 0.8553, 0.1364, 0.7892, 0.1364, 0.8294, 0.1261, 0.8294, 0.1261, 0.7892, 0.3417, 0.8062, 0.321, 0.8062, 0.321, 0.8409, 0.3417, 0.8409, 0.01949, 0.8823, 0.01949, 0.8719, 0.02983, 0.8719, 0.02983, 0.8823, 0.78, 0.8814, 0.78, 0.8814, 0.78, 0.8814, 0.78, 0.8814, 0.36, 0.8409, 0.3807, 0.8409, 0.3807, 0.8062, 0.36, 0.8062, 0.08711, 0.9558, 0.08711, 0.922, 0.1078, 0.922, 0.1078, 0.9558, 0.2923, 0.8686, 0.2923, 0.6736, 0.3027, 0.6736, 0.3027, 0.8686, 0.78, 0.8814, 0.78, 0.8814, 0.78, 0.8814, 0.78, 0.8814, 0.9523, 0.7482, 0.9523, 0.782, 0.9316, 0.782, 0.9316, 0.7482, 0.3417, 0.7378, 0.321, 0.7378, 0.321, 0.8062, 0.3417, 0.8062, 0.9523, 0.7096, 0.9523, 0.7482, 0.9316, 0.7482, 0.9316, 0.7096, 0.36, 0.8062, 0.3807, 0.8062, 0.3807, 0.7378, 0.36, 0.7378, 0.9523, 0.6679, 0.9523, 0.7096, 0.9316, 0.7096, 0.9316, 0.6679, 0.5652, 0.8471, 0.5652, 0.8739, 0.5549, 0.8739, 0.5549, 0.8471, 0.321, 0.8592, 0.321, 0.8798, 0.3367, 0.8798, 0.3367, 0.8592, 0.9523, 0.6245, 0.9523, 0.6679, 0.9316, 0.6679, 0.9316, 0.6245, 0.2534, 0.8442, 0.2534, 0.77, 0.2637, 0.77, 0.2637, 0.8442, 0.3417, 0.6736, 0.321, 0.6736, 0.321, 0.7378, 0.3417, 0.7378, 0.9523, 0.5812, 0.9523, 0.6245, 0.9316, 0.6245, 0.9316, 0.5812, 0.36, 0.7378, 0.3807, 0.7378, 0.3807, 0.6736, 0.36, 0.6736, 0.9523, 0.5396, 0.9523, 0.5812, 0.9316, 0.5812, 0.9316, 0.5396, 0.2534, 0.7019, 0.2534, 0.6736, 0.2637, 0.6736, 0.2637, 0.7019, 0.08711, 0.922, 0.08711, 0.8834, 0.1078, 0.8834, 0.1078, 0.922, 0.9523, 0.5013, 0.9523, 0.5396, 0.9316, 0.5396, 0.9316, 0.5013, 0.8189, 0.8458, 0.8189, 0.8039, 0.8396, 0.8039, 0.8396, 0.8458, 0.1651, 0.8194, 0.1651, 0.8098, 0.1754, 0.8098, 0.1858, 0.8098, 0.1858, 0.8194, 0.4586, 0.7066, 0.4586, 0.7445, 0.4379, 0.7445, 0.4379, 0.7066, 0.4586, 0.7445, 0.4586, 0.7859, 0.4379, 0.7859, 0.4379, 0.7445, 0.243, 0.7019, 0.243, 0.6736, 0.2534, 0.6736, 0.2534, 0.7019, 0.243, 0.8442, 0.243, 0.77, 0.2534, 0.77, 0.2534, 0.8442, 0.282, 0.8686, 0.282, 0.6736, 0.2923, 0.6736, 0.2923, 0.8686, 0.4971, 0.8706, 0.4769, 0.8706, 0.4769, 0.8603, 0.4971, 0.8603, 0.2247, 0.8767, 0.2247, 0.9007, 0.2144, 0.9007, 0.2144, 0.8767, 0.2247, 0.9007, 0.2247, 0.9318, 0.2144, 0.9318, 0.2144, 0.9007, 0.2247, 0.8651, 0.2247, 0.8767, 0.2144, 0.8767, 0.2144, 0.8651, 0.2247, 0.8264, 0.2247, 0.8651, 0.2144, 0.8651, 0.2144, 0.8264, 0.2247, 0.7861, 0.2247, 0.8264, 0.2144, 0.8264, 0.2144, 0.7861, 0.2247, 0.7458, 0.2247, 0.7861, 0.2144, 0.7861, 0.2144, 0.7458, 0.2247, 0.707, 0.2247, 0.7458, 0.2144, 0.7458, 0.2144, 0.707, 0.2247, 0.6736, 0.2247, 0.707, 0.2144, 0.707, 0.2144, 0.6736, 0.243, 0.8542, 0.243, 0.8442, 0.2534, 0.8442, 0.2534, 0.8542, 0.243, 0.8832, 0.243, 0.8542, 0.2534, 0.8542, 0.2534, 0.8832, 0.243, 0.77, 0.243, 0.7467, 0.2534, 0.7467, 0.2534, 0.77, 0.243, 0.7278, 0.243, 0.7019, 0.2534, 0.7019, 0.2534, 0.7278, 0.243, 0.7467, 0.243, 0.7374, 0.2534, 0.7374, 0.2534, 0.7467, 0.243, 0.7374, 0.243, 0.7278, 0.2534, 0.7278, 0.2534, 0.7374, 0.009148, 0.8823, 0.009148, 0.8719, 0.01949, 0.8719, 0.01949, 0.8823, 0.1468, 0.7892, 0.1468, 0.8294, 0.1364, 0.8294, 0.1364, 0.7892, 0.1468, 0.7488, 0.1468, 0.7892, 0.1364, 0.7892, 0.1364, 0.7488, 0.1468, 0.7098, 0.1468, 0.7488, 0.1364, 0.7488, 0.1364, 0.7098, 0.009148, 0.9909, 0.009148, 0.8823, 0.01949, 0.8823, 0.01949, 0.9909, 0.1468, 0.6736, 0.1468, 0.7098, 0.1364, 0.7098, 0.1364, 0.6736, 0.04813, 0.7025, 0.04813, 0.6736, 0.05847, 0.6736, 0.05847, 0.7025, 0.04813, 0.7382, 0.04813, 0.7025, 0.05847, 0.7025, 0.05847, 0.7382, 0.04813, 0.777, 0.04813, 0.7382, 0.05847, 0.7382, 0.05847, 0.777, 0.04813, 0.8172, 0.04813, 0.777, 0.05847, 0.777, 0.05847, 0.8172, 0.04813, 0.8576, 0.04813, 0.8172, 0.05847, 0.8172, 0.05847, 0.8576, 0.04813, 0.8963, 0.04813, 0.8576, 0.05847, 0.8576, 0.05847, 0.8963, 0.04813, 0.9321, 0.04813, 0.8963, 0.05847, 0.8963, 0.05847, 0.9321, 0.04813, 0.9634, 0.04813, 0.9321, 0.05847, 0.9321, 0.05847, 0.9634, 0.1468, 0.9031, 0.1468, 0.9338, 0.1364, 0.9338, 0.1364, 0.9031, 0.1468, 0.8678, 0.1468, 0.9031, 0.1364, 0.9031, 0.1364, 0.8678, 0.1468, 0.8294, 0.1468, 0.8678, 0.1364, 0.8678, 0.1364, 0.8294, 0.009148, 0.8719, 0.009148, 0.6736, 0.01949, 0.6736, 0.01949, 0.8719, 0.5756, 0.8471, 0.5756, 0.8739, 0.5652, 0.8739, 0.5652, 0.8471, 0.5549, 0.8288, 0.5549, 0.7579, 0.5652, 0.7579, 0.5652, 0.8288, 0.5549, 0.7164, 0.5549, 0.6736, 0.5652, 0.6736, 0.5652, 0.7164, 0.6837, 0.6736, 0.6837, 0.686, 0.6734, 0.686, 0.6734, 0.6736, 0.5549, 0.7579, 0.5549, 0.7164, 0.5652, 0.7164, 0.5652, 0.7579, 0.7983, 0.8814, 0.7983, 0.8814, 0.7983, 0.8814, 0.7983, 0.8814, 0.6837, 0.7755, 0.6837, 0.802, 0.6734, 0.802, 0.6734, 0.7755, 0.1651, 0.7321, 0.1651, 0.6736, 0.1754, 0.6736, 0.1754, 0.7321, 0.1651, 0.7692, 0.1651, 0.7321, 0.1754, 0.7321, 0.1754, 0.7692, 0.6837, 0.7397, 0.6837, 0.7755, 0.6734, 0.7755, 0.6734, 0.7397, 0.6837, 0.686, 0.6837, 0.7397, 0.6734, 0.7397, 0.6734, 0.686, 0.1651, 0.932, 0.1651, 0.8235, 0.1754, 0.8235, 0.1754, 0.932, 0.8969, 0.7291, 0.8975, 0.6736, 0.8975, 0.7473, 0.3989, 0.8585, 0.3989, 0.8688, 0.4166, 0.8688, 0.4166, 0.8585, 0.702, 0.7218, 0.702, 0.6736, 0.7123, 0.6736, 0.7123, 0.7218, 0.702, 0.7603, 0.702, 0.7218, 0.7123, 0.7218, 0.7123, 0.7603, 0.6067, 0.8813, 0.5938, 0.8813, 0.5938, 0.8709, 0.6067, 0.8709, 0.702, 0.7862, 0.702, 0.7603, 0.7123, 0.7603, 0.7123, 0.7862, 0.5159, 0.7051, 0.5159, 0.6736, 0.5262, 0.6736, 0.5262, 0.7051, 0.5159, 0.741, 0.5159, 0.7051, 0.5262, 0.7051, 0.5262, 0.741, 0.5159, 0.7798, 0.5159, 0.741, 0.5262, 0.741, 0.5262, 0.7798, 0.5159, 0.8293, 0.5159, 0.7798, 0.5262, 0.7798, 0.5262, 0.8293, 0.3989, 0.752, 0.3989, 0.6736, 0.4093, 0.6736, 0.4093, 0.752, 0.3989, 0.781, 0.3989, 0.752, 0.4093, 0.752, 0.4093, 0.781, 0.3989, 0.8293, 0.3989, 0.8, 0.4093, 0.8, 0.4093, 0.8293, 0.3989, 0.7904, 0.3989, 0.781, 0.4093, 0.781, 0.4093, 0.7904, 0.3989, 0.8, 0.3989, 0.7904, 0.4093, 0.7904, 0.4093, 0.8, 0.3989, 0.8402, 0.3989, 0.8293, 0.4093, 0.8293, 0.4093, 0.8402, 0.36, 0.8592, 0.36, 0.8695, 0.3761, 0.8695, 0.3761, 0.8592, 0.8189, 0.7725, 0.8189, 0.7247, 0.8293, 0.7247, 0.8293, 0.7725, 0.8189, 0.7247, 0.8189, 0.6866, 0.8293, 0.6866, 0.8293, 0.7247, 0.8189, 0.6866, 0.8189, 0.6736, 0.8293, 0.6736, 0.8293, 0.6866, 0.78, 0.8134, 0.78, 0.7952, 0.7903, 0.7952, 0.7903, 0.8134, 0.78, 0.8521, 0.78, 0.8134, 0.7903, 0.8134, 0.7903, 0.8521, 0.8579, 0.7692, 0.8579, 0.7238, 0.8683, 0.7238, 0.8683, 0.7692, 0.8579, 0.7238, 0.8579, 0.6736, 0.8683, 0.6736, 0.8683, 0.7238, 0.78, 0.8631, 0.78, 0.8521, 0.7903, 0.8521, 0.7903, 0.8631, 0.741, 0.7851, 0.741, 0.6736, 0.7513, 0.6736, 0.7513, 0.7851, 0.702, 0.8654, 0.702, 0.8045, 0.7123, 0.8045, 0.7123, 0.8654, 0.4379, 0.8554, 0.4573, 0.8554, 0.4573, 0.8658, 0.4379, 0.8658, 0.7617, 0.8034, 0.7617, 0.837, 0.7513, 0.837, 0.7513, 0.8034])
me_circle_004.materials.append(mat_cage)
me_circle_004.update()
me_circle_009 = bpy.data.meshes.new('Circle.009')
me_circle_009.from_pydata([(1.419, -0.1877, 1.75), (1.516, -0.1877, 1.768), (1.104, -0.1877, 1.818), (1.182, -0.1877, 1.801), (1.031, -0.1877, 1.849), (0.8158, -0.1877, 1.986), (0.2663, -0.1877, 2.507), (0.4584, -0.1877, 1.393), (0.05194, -0.1877, 1.45), (0.7923, -0.1877, 1.425), (1.113, -0.1877, 1.523), (1.409, -0.1877, 1.681), (0.2343, -0.1877, 2.295), (0.1697, -0.1877, 1.983), (0.08273, -0.1877, 1.593), (0.08273, -0.2506, 1.593), (0.05194, -0.2506, 1.45), (0.1697, -0.2506, 1.983), (0.2343, -0.2506, 2.295), (1.516, -0.2506, 1.768), (1.409, -0.2506, 1.681), (0.2663, -0.2506, 2.507), (1.113, -0.2506, 1.523), (0.7923, -0.2506, 1.425), (0.4584, -0.2506, 1.393), (0.8158, -0.2506, 1.986), (1.031, -0.2506, 1.849), (1.182, -0.2506, 1.801), (1.419, -0.2506, 1.75), (1.104, -0.2506, 1.818)], [], [(14, 13, 12, 6, 5, 4, 2, 3, 0, 1, 11, 10, 9, 7, 8), (15, 16, 24, 23, 22, 20, 19, 28, 27, 29, 26, 25, 21, 18, 17), (8, 7, 24, 16), (13, 14, 15, 17), (5, 6, 21, 25), (12, 13, 17, 18), (4, 5, 25, 26), (11, 1, 19, 20), (0, 3, 27, 28), (6, 12, 18, 21), (2, 4, 26, 29), (10, 11, 20, 22), (3, 2, 29, 27), (9, 10, 22, 23), (1, 0, 28, 19), (7, 9, 23, 24), (14, 8, 16, 15)])
me_circle_009.polygons.foreach_set('use_smooth', [True] * 17)
_uv = me_circle_009.uv_layers.new(name='UVMap')
_uv.uv.foreach_set('vector', [0.0974, 0.7866, 0.358, 0.8715, 0.5648, 0.9424, 0.7011, 0.9975, 0.5853, 0.4915, 0.5795, 0.3164, 0.5868, 0.2627, 0.6037, 0.2109, 0.6567, 0.05293, 0.7011, 0.002501, 0.6125, 0.03477, 0.4159, 0.1542, 0.2464, 0.3096, 0.1104, 0.4952, 0.002501, 0.755, 0.0974, 0.7866, 0.002501, 0.755, 0.1104, 0.4952, 0.2464, 0.3096, 0.4159, 0.1542, 0.6125, 0.03477, 0.7011, 0.002501, 0.6567, 0.05293, 0.6037, 0.2109, 0.5868, 0.2627, 0.5795, 0.3164, 0.5853, 0.4915, 0.7011, 0.9975, 0.5648, 0.9424, 0.358, 0.8715, 0.002501, 0.755, 0.1104, 0.4952, 0.1104, 0.4952, 0.002501, 0.755, 0.358, 0.8715, 0.0974, 0.7866, 0.0974, 0.7866, 0.358, 0.8715, 0.5853, 0.4915, 0.7011, 0.9975, 0.7011, 0.9975, 0.5853, 0.4915, 0.5648, 0.9424, 0.358, 0.8715, 0.358, 0.8715, 0.5648, 0.9424, 0.5795, 0.3164, 0.5853, 0.4915, 0.5853, 0.4915, 0.5795, 0.3164, 0.6125, 0.03477, 0.7011, 0.002501, 0.7011, 0.002501, 0.6125, 0.03477, 0.6567, 0.05293, 0.6037, 0.2109, 0.6037, 0.2109, 0.6567, 0.05293, 0.7011, 0.9975, 0.5648, 0.9424, 0.5648, 0.9424, 0.7011, 0.9975, 0.5868, 0.2627, 0.5795, 0.3164, 0.5795, 0.3164, 0.5868, 0.2627, 0.4159, 0.1542, 0.6125, 0.03477, 0.6125, 0.03477, 0.4159, 0.1542, 0.6037, 0.2109, 0.5868, 0.2627, 0.5868, 0.2627, 0.6037, 0.2109, 0.2464, 0.3096, 0.4159, 0.1542, 0.4159, 0.1542, 0.2464, 0.3096, 0.7011, 0.002501, 0.6567, 0.05293, 0.6567, 0.05293, 0.7011, 0.002501, 0.1104, 0.4952, 0.2464, 0.3096, 0.2464, 0.3096, 0.1104, 0.4952, 0.0974, 0.7866, 0.002501, 0.755, 0.002501, 0.755, 0.0974, 0.7866])
me_circle_009.materials.append(mat_material_001)
me_circle_009.update()
me_circle_006 = bpy.data.meshes.new('Circle.006')
me_circle_006.from_pydata([(-0.9024, -0.1875, 2.082), (-0.006804, -0.1875, 2.82), (-1.395, -0.1875, 1.722), (-0.2335, -0.1875, 2.179), (-0.6509, -0.1875, 1.811), (0.01179, -0.1875, 2.431), (-1.739, -0.1875, 1.477), (-2.185, -0.1875, 1.072), (0.177, -0.1875, 2.622), (-2.185, -0.1875, 1.072), (-1.161, -0.1875, 1.468), (-1.55, -0.1875, 1.269), (-0.7509, -0.1875, 1.727), (-1.021, -0.1875, 1.99), (-0.006804, -0.249, 2.82), (0.177, -0.249, 2.622), (-1.55, -0.249, 1.269), (-2.185, -0.249, 1.072), (-0.7509, -0.249, 1.727), (-1.161, -0.249, 1.468), (-0.6509, -0.249, 1.811), (-2.185, -0.249, 1.072), (0.01179, -0.249, 2.431), (-1.739, -0.249, 1.477), (-1.395, -0.249, 1.722), (-0.2335, -0.249, 2.179), (-0.9024, -0.249, 2.082), (-1.021, -0.249, 1.99)], [], [(8, 5, 3, 4, 12, 10, 11, 9, 7, 6, 2, 13, 0, 1), (15, 14, 26, 27, 24, 23, 21, 17, 16, 19, 18, 20, 25, 22), (6, 7, 21, 23), (8, 1, 14, 15), (2, 6, 23, 24), (9, 11, 16, 17), (3, 5, 22, 25), (10, 12, 18, 19), (4, 3, 25, 20), (12, 4, 20, 18), (1, 0, 26, 14), (11, 10, 19, 16), (0, 13, 27, 26), (7, 9, 17, 21), (13, 2, 24, 27), (5, 8, 15, 22)])
me_circle_006.polygons.foreach_set('use_smooth', [True] * 16)
_uv = me_circle_006.uv_layers.new(name='UVMap')
_uv.uv.foreach_set('vector', [0.05043, 0.001139, 0.03285, 0.08881, 0.01555, 0.2122, 0.00302, 0.409, 0.001139, 0.4552, 0.01786, 0.6261, 0.04641, 0.7782, 0.1292, 0.9989, 0.1292, 0.9989, 0.1457, 0.7861, 0.1395, 0.6367, 0.1334, 0.4738, 0.1336, 0.4205, 0.1457, 0.009678, 0.05043, 0.001139, 0.1457, 0.009678, 0.1336, 0.4205, 0.1334, 0.4738, 0.1395, 0.6367, 0.1457, 0.7861, 0.1292, 0.9989, 0.1292, 0.9989, 0.04641, 0.7782, 0.01786, 0.6261, 0.001139, 0.4552, 0.00302, 0.409, 0.01555, 0.2122, 0.03285, 0.08881, 0.1457, 0.7861, 0.1292, 0.9989, 0.1292, 0.9989, 0.1457, 0.7861, 0.05043, 0.001139, 0.1457, 0.009678, 0.1457, 0.009678, 0.05043, 0.001139, 0.1395, 0.6367, 0.1457, 0.7861, 0.1457, 0.7861, 0.1395, 0.6367, 0.1292, 0.9989, 0.04641, 0.7782, 0.04641, 0.7782, 0.1292, 0.9989, 0.01555, 0.2122, 0.03285, 0.08881, 0.03285, 0.08881, 0.01555, 0.2122, 0.01786, 0.6261, 0.001139, 0.4552, 0.001139, 0.4552, 0.01786, 0.6261, 0.00302, 0.409, 0.01555, 0.2122, 0.01555, 0.2122, 0.00302, 0.409, 0.001139, 0.4552, 0.00302, 0.409, 0.00302, 0.409, 0.001139, 0.4552, 0.1457, 0.009678, 0.1336, 0.4205, 0.1336, 0.4205, 0.1457, 0.009678, 0.04641, 0.7782, 0.01786, 0.6261, 0.01786, 0.6261, 0.04641, 0.7782, 0.1336, 0.4205, 0.1334, 0.4738, 0.1334, 0.4738, 0.1336, 0.4205, 0.1292, 0.9989, 0.1292, 0.9989, 0.1292, 0.9989, 0.1292, 0.9989, 0.1334, 0.4738, 0.1395, 0.6367, 0.1395, 0.6367, 0.1334, 0.4738, 0.03285, 0.08881, 0.05043, 0.001139, 0.05043, 0.001139, 0.03285, 0.08881])
me_circle_006.materials.append(mat_material_002)
me_circle_006.update()
me_circle_012 = bpy.data.meshes.new('Circle.012')
me_circle_012.from_pydata([(-0.4927, -0.1855, 1.681), (-0.5734, -0.1855, 1.747), (-0.1665, -0.1855, 2.09), (0.1479, -0.1855, 2.411), (-0.1968, -0.1855, 1.523), (-0.05143, -0.1855, 1.479), (0.1254, -0.1855, 2.306), (0.05685, -0.1855, 1.997), (-0.02357, -0.1855, 1.61), (-0.05143, -0.249, 1.479), (-0.02357, -0.249, 1.61), (0.05685, -0.249, 1.997), (0.1254, -0.249, 2.306), (0.1479, -0.249, 2.411), (-0.1968, -0.249, 1.523), (-0.4927, -0.249, 1.681), (-0.1665, -0.249, 2.09), (-0.5734, -0.249, 1.747)], [], [(5, 4, 0, 1, 2, 3, 6, 7, 8), (9, 10, 11, 12, 13, 16, 17, 15, 14), (6, 3, 13, 12), (5, 8, 10, 9), (2, 1, 17, 16), (4, 5, 9, 14), (8, 7, 11, 10), (1, 0, 15, 17), (0, 4, 14, 15), (7, 6, 12, 11), (3, 2, 16, 13)])
me_circle_012.polygons.foreach_set('use_smooth', [True] * 11)
_uv = me_circle_012.uv_layers.new(name='UVMap')
_uv.uv.foreach_set('vector', [0.002239, 0.7923, 0.1351, 0.8706, 0.4569, 0.983, 0.5619, 0.9978, 0.5382, 0.458, 0.5619, 0.002239, 0.4987, 0.09142, 0.3153, 0.3548, 0.08091, 0.6814, 0.002239, 0.7923, 0.08091, 0.6814, 0.3153, 0.3548, 0.4987, 0.09142, 0.5619, 0.002239, 0.5382, 0.458, 0.5619, 0.9978, 0.4569, 0.983, 0.1351, 0.8706, 0.4987, 0.09142, 0.5619, 0.002239, 0.5619, 0.002239, 0.4987, 0.09142, 0.002239, 0.7923, 0.08091, 0.6814, 0.08091, 0.6814, 0.002239, 0.7923, 0.5382, 0.458, 0.5619, 0.9978, 0.5619, 0.9978, 0.5382, 0.458, 0.1351, 0.8706, 0.002239, 0.7923, 0.002239, 0.7923, 0.1351, 0.8706, 0.08091, 0.6814, 0.3153, 0.3548, 0.3153, 0.3548, 0.08091, 0.6814, 0.5619, 0.9978, 0.4569, 0.983, 0.4569, 0.983, 0.5619, 0.9978, 0.4569, 0.983, 0.1351, 0.8706, 0.1351, 0.8706, 0.4569, 0.983, 0.3153, 0.3548, 0.4987, 0.09142, 0.4987, 0.09142, 0.3153, 0.3548, 0.5619, 0.002239, 0.5382, 0.458, 0.5382, 0.458, 0.5619, 0.002239])
me_circle_012.materials.append(mat_material_001)
me_circle_012.update()
me_cylinder_001 = bpy.data.meshes.new('Cylinder.001')
me_cylinder_001.from_pydata([(1.131, -0.3384, 4.005), (1.131, -0.1133, 4.005), (1.206, -0.3384, 3.99), (1.206, -0.1133, 3.99), (1.27, -0.3384, 3.947), (1.27, -0.1133, 3.947), (1.312, -0.3384, 3.884), (1.312, -0.1133, 3.884), (1.327, -0.3384, 3.808), (1.327, -0.1133, 3.808), (1.312, -0.3384, 3.733), (1.312, -0.1133, 3.733), (1.27, -0.3384, 3.669), (1.27, -0.1133, 3.669), (1.206, -0.3384, 3.626), (1.206, -0.1133, 3.626), (1.131, -0.3384, 3.611), (1.131, -0.1133, 3.611), (1.055, -0.3384, 3.626), (1.055, -0.1133, 3.626), (0.9915, -0.3384, 3.669), (0.9915, -0.1133, 3.669), (0.9488, -0.3384, 3.733), (0.9488, -0.1133, 3.733), (0.9339, -0.3384, 3.808), (0.9339, -0.1133, 3.808), (0.9488, -0.3384, 3.884), (0.9488, -0.1133, 3.884), (0.9915, -0.3384, 3.947), (0.9915, -0.1133, 3.947), (1.055, -0.3384, 3.99), (1.055, -0.1133, 3.99)], [], [(0, 2, 3, 1), (2, 4, 5, 3), (4, 6, 7, 5), (6, 8, 9, 7), (8, 10, 11, 9), (10, 12, 13, 11), (12, 14, 15, 13), (14, 16, 17, 15), (16, 18, 19, 17), (18, 20, 21, 19), (20, 22, 23, 21), (22, 24, 25, 23), (24, 26, 27, 25), (26, 28, 29, 27), (3, 5, 7, 9, 11, 13, 15, 17, 19, 21, 23, 25, 27, 29, 31, 1), (28, 30, 31, 29), (30, 0, 1, 31), (0, 30, 28, 26, 24, 22, 20, 18, 16, 14, 12, 10, 8, 6, 4, 2)])
me_cylinder_001.polygons.foreach_set('use_smooth', [True] * 18)
_uv = me_cylinder_001.uv_layers.new(name='UVMap')
_uv.uv.foreach_set('vector', [0.3643, 0.6927, 0.3643, 0.7825, 0.532, 0.7825, 0.532, 0.6927, 0.1851, 0.5058, 0.1851, 0.5745, 0.3527, 0.5745, 0.3527, 0.5058, 0.1851, 0.5745, 0.1851, 0.6643, 0.3527, 0.6643, 0.3527, 0.5745, 0.1851, 0.6643, 0.1851, 0.7614, 0.3527, 0.7614, 0.3527, 0.6643, 0.1851, 0.7614, 0.1851, 0.8512, 0.3527, 0.8512, 0.3527, 0.7614, 0.1851, 0.8512, 0.1851, 0.9198, 0.3527, 0.9198, 0.3527, 0.8512, 0.005804, 0.5058, 0.005804, 0.5745, 0.1735, 0.5745, 0.1735, 0.5058, 0.005804, 0.5745, 0.005804, 0.6643, 0.1735, 0.6643, 0.1735, 0.5745, 0.005804, 0.6643, 0.005803, 0.7614, 0.1735, 0.7614, 0.1735, 0.6643, 0.005803, 0.7614, 0.005803, 0.8512, 0.1735, 0.8512, 0.1735, 0.7614, 0.005803, 0.8512, 0.005803, 0.9198, 0.1735, 0.9198, 0.1735, 0.8512, 0.5436, 0.5058, 0.5436, 0.5956, 0.7113, 0.5956, 0.7113, 0.5058, 0.5436, 0.5956, 0.5436, 0.6927, 0.7113, 0.6927, 0.7113, 0.5956, 0.5436, 0.6927, 0.5436, 0.7825, 0.7113, 0.7825, 0.7113, 0.6927, 0.3883, 0.04298, 0.2986, 0.005803, 0.2014, 0.005804, 0.1117, 0.04298, 0.04298, 0.1117, 0.005803, 0.2014, 0.005803, 0.2986, 0.04298, 0.3883, 0.1117, 0.457, 0.2014, 0.4942, 0.2986, 0.4942, 0.3883, 0.457, 0.457, 0.3883, 0.4942, 0.2986, 0.4942, 0.2014, 0.457, 0.1117, 0.3643, 0.5058, 0.3643, 0.5956, 0.532, 0.5956, 0.532, 0.5058, 0.3643, 0.5956, 0.3643, 0.6927, 0.532, 0.6927, 0.532, 0.5956, 0.957, 0.1117, 0.8883, 0.04298, 0.7986, 0.005803, 0.7014, 0.005803, 0.6117, 0.04298, 0.543, 0.1117, 0.5058, 0.2014, 0.5058, 0.2986, 0.543, 0.3883, 0.6117, 0.457, 0.7014, 0.4942, 0.7986, 0.4942, 0.8883, 0.457, 0.957, 0.3883, 0.9942, 0.2986, 0.9942, 0.2014])
me_cylinder_001.materials.append(mat_cage)
me_cylinder_001.update()

# ---- objects
ob_empty = bpy.data.objects.new('Empty', None)
ob_circle = bpy.data.objects.new('Circle', me_circle)
ob_cylinder = bpy.data.objects.new('Cylinder', me_cylinder)
ob_circle_001 = bpy.data.objects.new('Circle.001', me_circle_001)
ob_circle_002 = bpy.data.objects.new('Circle.002', me_circle_002)
ob_camera = bpy.data.objects.new('Camera', cam_camera)
ob_light = bpy.data.objects.new('Light', light_light)
ob_circle_003 = bpy.data.objects.new('Circle.003', me_circle_005)
ob_beak = bpy.data.objects.new('Beak', me_circle_011)
ob_belly = bpy.data.objects.new('Belly', me_circle_008)
ob_head = bpy.data.objects.new('Head', me_circle_007)
ob_logo = bpy.data.objects.new('Logo', me_circle_004)
ob_underbelly = bpy.data.objects.new('UnderBelly', me_circle_009)
ob_wing = bpy.data.objects.new('Wing', me_circle_006)
ob_anus = bpy.data.objects.new('Anus', me_circle_012)
ob_cylinder_001 = bpy.data.objects.new('Cylinder.001', me_cylinder_001)

# ---- transforms, parenting, visibility, modifiers, constraints
ob_empty.location = (0.0, 0.03665, 2.49)
ob_empty.rotation_euler = (1.571, -0.0, 0.0)
ob_empty.empty_display_type = 'IMAGE'
ob_empty.empty_display_size = 5.0
ob_circle.location = (0.5073, 0.02603, 3.148)
ob_circle.rotation_euler = (1.571, -0.0, 0.0)
ob_circle.scale = (1.877, 1.877, 1.877)
ob_cylinder.location = (1.176, 0.2645, 3.812)
ob_cylinder.rotation_euler = (1.571, -0.0, 0.0)
ob_cylinder.scale = (0.2459, 0.2459, 0.2459)
ob_circle_001.location = (0.5073, 0.02603, 3.148)
ob_circle_001.rotation_euler = (1.571, -0.0, 0.0)
ob_circle_001.scale = (1.877, 1.877, 1.877)
ob_circle_002.location = (0.5073, 0.02603, 3.148)
ob_circle_002.rotation_euler = (1.571, -0.0, 0.0)
ob_circle_002.scale = (1.877, 1.877, 1.877)
ob_camera.location = (7.359, -6.926, 4.958)
ob_camera.rotation_euler = (1.109, 0.0, 0.8149)
ob_camera.lock_rotations_4d = False
ob_camera.empty_display_type = 'ARROWS'
ob_camera.color = (0.0, 0.0, 0.0, 0.0)
ob_camera.display_type = 'WIRE'
ob_camera.lineart.crease_threshold = 0.0
ob_light.location = (4.076, 1.005, 5.904)
ob_light.rotation_euler = (0.6503, 0.05522, 1.866)
ob_light.lock_rotations_4d = False
ob_light.empty_display_type = 'ARROWS'
ob_light.color = (0.0, 0.0, 0.0, 0.0)
ob_light.lineart.crease_threshold = 0.0
ob_circle_003.location = (-11.31, -0.3117, 3.105)
ob_circle_003.rotation_euler = (1.571, -0.0, 0.0)
ob_circle_003.scale = (1.841, 1.841, 1.097e-07)
ob_beak.location = (0.0, 0.0, 0.0)
ob_belly.location = (0.0, 0.0, 0.0)
ob_head.location = (0.0, 0.0, 0.0)
ob_logo.location = (0.0, 0.0, 0.0)
ob_underbelly.location = (0.0, 0.0, 0.0)
ob_wing.location = (0.0, 0.0, 0.0)
ob_anus.location = (0.0, 0.0, 0.0)
ob_cylinder_001.location = (0.0, 0.0, 0.0)

# ---- collection membership
scene.collection.objects.link(ob_empty)
col_collection.objects.link(ob_circle)
col_collection.objects.link(ob_cylinder)
col_collection.objects.link(ob_circle_001)
col_collection.objects.link(ob_circle_002)
col_blenderstuff.objects.link(ob_camera)
col_blenderstuff.objects.link(ob_light)
col_bearcage.objects.link(ob_circle_003)
col_newbird.objects.link(ob_beak)
col_newbird.objects.link(ob_belly)
col_newbird.objects.link(ob_head)
col_newbird.objects.link(ob_logo)
col_newbird.objects.link(ob_underbelly)
col_newbird.objects.link(ob_wing)
col_newbird.objects.link(ob_anus)
col_newbird.objects.link(ob_cylinder_001)

# ---- scene / render settings (as saved in the file)
scene.camera = ob_camera
scene.frame_start = 1; scene.frame_end = 250; scene.frame_set(14)
scene.render.engine = 'BLENDER_EEVEE_NEXT'
scene.cycles.sampling_pattern = 'TABULATED_SOBOL'
scene.cycles.use_light_tree = False
scene.view_settings.view_transform = 'Filmic'
bpy.context.view_layer.update()
